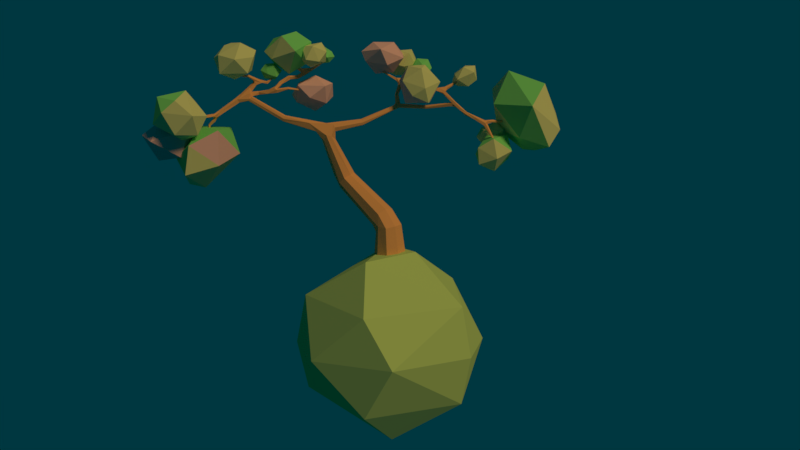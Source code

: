 # Source: Tree.blend  (saved by Blender 2.78.0; exported with 4.5.12 LTS)
import bpy
from mathutils import Matrix  # noqa: F401  (used for matrix-valued properties, if any)

bpy.ops.wm.read_factory_settings(use_empty=True)
scene = bpy.context.scene
scene.name = 'Scene'

# ---- collections
col_collection_1 = bpy.data.collections.new('Collection 1'); scene.collection.children.link(col_collection_1)

# ---- materials (node trees are filled in below, after node groups)
mat_material_006 = bpy.data.materials.new('Material.006')
mat_material_006.alpha_threshold = 0.0
mat_material_006.use_transparent_shadow = False
mat_material_006.diffuse_color = (0.511, 0.8, 0.2692, 1.0)
mat_material_006.specular_color = (0.4339, 1.0, 0.3025)
mat_material_006.roughness = 0.5
mat_material_006.specular_intensity = 0.0
mat_material_003 = bpy.data.materials.new('Material.003')
mat_material_003.alpha_threshold = 0.0
mat_material_003.use_transparent_shadow = False
mat_material_003.diffuse_color = (0.6714, 0.8, 0.3556, 1.0)
mat_material_003.roughness = 0.5
mat_material_003.specular_intensity = 0.0
mat_material_001 = bpy.data.materials.new('Material.001')
mat_material_001.alpha_threshold = 0.0
mat_material_001.use_transparent_shadow = False
mat_material_001.diffuse_color = (0.2178, 0.8, 0.2354, 1.0)
mat_material_001.roughness = 0.5
mat_material_001.specular_intensity = 0.0
mat_material_004 = bpy.data.materials.new('Material.004')
mat_material_004.alpha_threshold = 0.0
mat_material_004.use_transparent_shadow = False
mat_material_004.diffuse_color = (0.8, 0.5387, 0.5206, 1.0)
mat_material_004.roughness = 0.5
mat_material_004.specular_intensity = 0.0
mat_material = bpy.data.materials.new('Material')
mat_material.alpha_threshold = 0.0
mat_material.use_transparent_shadow = False
mat_material.diffuse_color = (0.8, 0.4389, 0.1709, 1.0)
mat_material.roughness = 0.5
mat_material.specular_intensity = 0.0
mat_material.line_color = (0.0, 0.0, 0.0, 1.0)
mat_material_008 = bpy.data.materials.new('Material.008')
mat_material_008.alpha_threshold = 0.0
mat_material_008.use_transparent_shadow = False
mat_material_008.diffuse_color = (0.8, 0.3007, 0.04898, 1.0)
mat_material_008.roughness = 0.5
mat_material_008.specular_intensity = 0.0

# ---- material node trees

# ---- world
world_world = bpy.data.worlds.new('World'); scene.world = world_world
world_world.color = (0.0, 0.03793, 0.05088)
world_world.use_sun_shadow = False
world_world.sun_shadow_jitter_overblur = 0.0
world_world.cycles.sampling_method = 'MANUAL'
world_world.light_settings.ao_factor = 0.8

# ---- cameras
cam_camera = bpy.data.cameras.new('Camera')
cam_camera.clip_end = 100.0
cam_camera.lens = 35.0
cam_camera.sensor_width = 32.0
cam_camera.sensor_height = 18.0
cam_camera.ortho_scale = 7.314
cam_camera.dof.focus_distance = 0.0
cam_camera.dof.aperture_fstop = 128.0

# ---- lights
light_lamp = bpy.data.lights.new('Lamp', 'SUN')
light_lamp.color = (1.0, 0.6135, 0.2621)
light_lamp.transmission_factor = 0.0
light_lamp.cutoff_distance = 30.0
light_lamp.angle = 0.1993
light_lamp.energy = 1.34
light_lamp.shadow_buffer_clip_start = 1.001
light_lamp.shadow_soft_size = 0.1
light_lamp.shadow_cascade_max_distance = 1000.0

# ---- meshes
me_icosphere_031 = bpy.data.meshes.new('Icosphere.031')
me_icosphere_031.from_pydata([(-0.2352, 0.724, -0.7007), (0.003618, -0.8923, 0.5238), (-0.8475, -0.2792, 0.5238), (-0.5274, 0.7197, 0.5238), (0.5215, 0.724, 0.5238), (0.8497, -0.2723, 0.5238), (0.08847, 0.2723, 0.9943), (-0.08847, -0.2723, -0.9943), (-0.003618, -0.8923, -0.5238), (0.8475, -0.2792, -0.5238), (0.4189, -1.072e-08, -0.9576), (-0.8497, -0.2723, -0.5238), (-0.705, 0.2462, -0.7314), (0.5274, 0.7197, -0.5238), (1.044, 1.276e-08, 0.05359), (0.0, -1.0, 0.0), (0.5878, -0.809, 0.0), (-0.5878, -0.809, 0.0), (-0.5878, 0.809, 0.0), (-1.044, 7.493e-09, -0.05359), (0.5878, 0.809, 0.0), (0.0, 1.0, 0.0), (0.3389, -0.2462, 0.9577), (-0.4189, 6.919e-09, 0.9576)], [], [(7, 12, 0), (7, 0, 10), (0, 12, 18), (9, 14, 16), (8, 15, 17), (0, 18, 21), (13, 20, 14), (1, 5, 22), (2, 1, 23), (3, 2, 23), (4, 3, 6), (5, 4, 22), (22, 4, 6), (6, 3, 23), (23, 22, 6), (23, 1, 22), (14, 4, 5), (14, 20, 4), (21, 3, 4), (21, 18, 3), (19, 2, 3), (17, 1, 2), (17, 15, 1), (16, 5, 1), (16, 14, 5), (20, 21, 4), (20, 13, 21), (13, 0, 21), (18, 19, 3), (18, 12, 19), (12, 11, 19), (19, 17, 2), (19, 11, 17), (11, 8, 17), (15, 16, 1), (15, 8, 16), (8, 9, 16), (9, 13, 14), (10, 0, 13), (12, 7, 11), (7, 8, 11), (9, 10, 13), (7, 10, 8), (10, 9, 8)])
me_icosphere_031.materials.append(mat_material_006)
me_icosphere_031.materials.append(mat_material_003)
me_icosphere_031.use_remesh_preserve_volume = False
me_icosphere_031.use_remesh_preserve_attributes = False
me_icosphere_031.use_mirror_vertex_groups = False
me_icosphere_031.update()
me_icosphere_029 = bpy.data.meshes.new('Icosphere.029')
me_icosphere_029.from_pydata([(-0.612, 0.1757, 0.8552), (0.5951, -0.301, -0.7623), (0.2537, 0.7781, -0.6547), (-0.5996, -0.2674, -0.7469), (-0.5363, 0.7026, -0.54), (1.093, 0.6161, -0.1271), (0.03285, -1.095, -0.3643), (0.813, -0.8544, 0.05599), (-0.814, -0.8541, 0.06466), (-1.098, 0.6228, -0.1135), (0.0, 1.317, -0.0878), (0.8355, 0.05434, 0.6028), (0.02058, -0.6477, 0.75), (0.06074, 1.054, 0.4205)], [], [(3, 8, 9), (4, 9, 10), (11, 13, 0), (12, 11, 0), (5, 13, 11), (10, 9, 13), (9, 0, 13), (9, 8, 0), (8, 12, 0), (8, 6, 12), (7, 11, 12), (5, 10, 13), (5, 2, 10), (2, 4, 10), (4, 3, 9), (3, 6, 8), (6, 7, 12), (6, 1, 7), (7, 5, 11), (7, 1, 5), (1, 2, 5), (2, 3, 4), (1, 3, 2), (3, 1, 6)])
me_icosphere_029.materials.append(mat_material_001)
me_icosphere_029.use_remesh_preserve_volume = False
me_icosphere_029.use_remesh_preserve_attributes = False
me_icosphere_029.use_mirror_vertex_groups = False
me_icosphere_029.update()
me_icosphere_033 = bpy.data.meshes.new('Icosphere.033')
me_icosphere_033.from_pydata([(0.0, 0.03794, -0.6485), (0.7236, -0.5257, -0.4472), (-0.3023, -0.8527, -0.4933), (-0.8944, 0.0, -0.4472), (-0.2802, 0.9338, -0.5103), (0.7236, 0.5257, -0.4472), (0.2807, -0.7859, 0.4993), (-0.7423, -0.3966, 0.4911), (-0.7194, 0.5288, 0.4416), (0.2345, 0.9939, 0.4207), (0.8944, 0.0, 0.4472), (0.0, -0.03719, 0.8625), (-0.1603, -0.4823, -0.7022), (0.4216, -0.28, -0.8072), (0.2864, -0.8109, -0.5675), (0.8506, 0.0, -0.5257), (0.4049, 0.2553, -0.6868), (-0.5257, 0.0, -0.8507), (-0.6882, -0.5, -0.5257), (-0.1027, 0.4708, -0.7203), (-0.6882, 0.5, -0.5257), (0.2678, 0.9057, -0.6022), (0.9726, -0.356, -0.02169), (1.114, 0.6131, -0.164), (0.0, -1.101, -0.1744), (0.7415, -0.9035, 0.08388), (-0.9726, -0.356, -0.02169), (-0.7415, -0.9035, 0.08388), (-0.65, 0.9326, -0.03767), (-1.114, 0.6131, -0.164), (0.65, 0.9326, -0.03767), (0.0, 1.317, -0.0878), (0.7069, -0.4023, 0.5485), (-0.2735, -0.7849, 0.5126), (-0.8506, 0.0, 0.5257), (-0.2592, 0.8216, 0.5234), (0.6882, 0.5, 0.5257), (0.2318, -0.5279, 0.7562), (0.6035, -0.02856, 0.6796), (-0.3656, -0.3815, 0.7163), (-0.4337, 0.3165, 0.8314), (0.1736, 0.5536, 0.5959)], [], [(0, 13, 12), (1, 13, 15), (0, 12, 17), (0, 17, 19), (0, 19, 16), (1, 15, 22), (2, 14, 24), (3, 18, 26), (4, 20, 28), (5, 21, 30), (1, 22, 25), (2, 24, 27), (3, 26, 29), (4, 28, 31), (5, 30, 23), (6, 32, 37), (7, 33, 39), (8, 34, 40), (9, 35, 41), (10, 36, 38), (38, 41, 11), (38, 36, 41), (36, 9, 41), (41, 40, 11), (41, 35, 40), (35, 8, 40), (40, 39, 11), (40, 34, 39), (34, 7, 39), (39, 37, 11), (39, 33, 37), (33, 6, 37), (37, 38, 11), (37, 32, 38), (32, 10, 38), (23, 36, 10), (23, 30, 36), (30, 9, 36), (31, 35, 9), (31, 28, 35), (28, 8, 35), (29, 34, 8), (29, 26, 34), (26, 7, 34), (27, 33, 7), (27, 24, 33), (24, 6, 33), (25, 32, 6), (25, 22, 32), (22, 10, 32), (30, 31, 9), (30, 21, 31), (21, 4, 31), (28, 29, 8), (28, 20, 29), (20, 3, 29), (26, 27, 7), (26, 18, 27), (18, 2, 27), (24, 25, 6), (24, 14, 25), (14, 1, 25), (22, 23, 10), (22, 15, 23), (15, 5, 23), (16, 21, 5), (16, 19, 21), (19, 4, 21), (19, 20, 4), (19, 17, 20), (17, 3, 20), (17, 18, 3), (17, 12, 18), (12, 2, 18), (15, 16, 5), (15, 13, 16), (13, 0, 16), (12, 14, 2), (12, 13, 14), (13, 1, 14)])
me_icosphere_033.materials.append(mat_material_001)
me_icosphere_033.use_remesh_preserve_volume = False
me_icosphere_033.use_remesh_preserve_attributes = False
me_icosphere_033.use_mirror_vertex_groups = False
me_icosphere_033.update()
me_icosphere_032 = bpy.data.meshes.new('Icosphere.032')
me_icosphere_032.from_pydata([(0.0, 0.03794, -0.6485), (0.7236, -0.5257, -0.4472), (-0.3023, -0.8527, -0.4933), (-0.8944, 0.0, -0.4472), (-0.2802, 0.9338, -0.5103), (0.7236, 0.5257, -0.4472), (0.2807, -0.7859, 0.4993), (-0.7423, -0.3966, 0.4911), (-0.7194, 0.5288, 0.4416), (0.2345, 0.9939, 0.4207), (0.8944, 0.0, 0.4472), (0.0, -0.03719, 0.8625), (-0.1603, -0.4823, -0.7022), (0.4216, -0.28, -0.8072), (0.2864, -0.8109, -0.5675), (0.8506, 0.0, -0.5257), (0.4049, 0.2553, -0.6868), (-0.5257, 0.0, -0.8507), (-0.6882, -0.5, -0.5257), (-0.1027, 0.4708, -0.7203), (-0.6882, 0.5, -0.5257), (0.2678, 0.9057, -0.6022), (0.9726, -0.356, -0.02169), (1.114, 0.6131, -0.164), (0.0, -1.101, -0.1744), (0.7415, -0.9035, 0.08388), (-0.9726, -0.356, -0.02169), (-0.7415, -0.9035, 0.08388), (-0.65, 0.9326, -0.03767), (-1.114, 0.6131, -0.164), (0.65, 0.9326, -0.03767), (0.0, 1.317, -0.0878), (0.7069, -0.4023, 0.5485), (-0.2735, -0.7849, 0.5126), (-0.8506, 0.0, 0.5257), (-0.2592, 0.8216, 0.5234), (0.6882, 0.5, 0.5257), (0.2318, -0.5279, 0.7562), (0.6035, -0.02856, 0.6796), (-0.3656, -0.3815, 0.7163), (-0.4337, 0.3165, 0.8314), (0.1736, 0.5536, 0.5959)], [], [(0, 13, 12), (1, 13, 15), (0, 12, 17), (0, 17, 19), (0, 19, 16), (1, 15, 22), (2, 14, 24), (3, 18, 26), (4, 20, 28), (5, 21, 30), (1, 22, 25), (2, 24, 27), (3, 26, 29), (4, 28, 31), (5, 30, 23), (6, 32, 37), (7, 33, 39), (8, 34, 40), (9, 35, 41), (10, 36, 38), (38, 41, 11), (38, 36, 41), (36, 9, 41), (41, 40, 11), (41, 35, 40), (35, 8, 40), (40, 39, 11), (40, 34, 39), (34, 7, 39), (39, 37, 11), (39, 33, 37), (33, 6, 37), (37, 38, 11), (37, 32, 38), (32, 10, 38), (23, 36, 10), (23, 30, 36), (30, 9, 36), (31, 35, 9), (31, 28, 35), (28, 8, 35), (29, 34, 8), (29, 26, 34), (26, 7, 34), (27, 33, 7), (27, 24, 33), (24, 6, 33), (25, 32, 6), (25, 22, 32), (22, 10, 32), (30, 31, 9), (30, 21, 31), (21, 4, 31), (28, 29, 8), (28, 20, 29), (20, 3, 29), (26, 27, 7), (26, 18, 27), (18, 2, 27), (24, 25, 6), (24, 14, 25), (14, 1, 25), (22, 23, 10), (22, 15, 23), (15, 5, 23), (16, 21, 5), (16, 19, 21), (19, 4, 21), (19, 20, 4), (19, 17, 20), (17, 3, 20), (17, 18, 3), (17, 12, 18), (12, 2, 18), (15, 16, 5), (15, 13, 16), (13, 0, 16), (12, 14, 2), (12, 13, 14), (13, 1, 14)])
me_icosphere_032.materials.append(mat_material_004)
me_icosphere_032.use_remesh_preserve_volume = False
me_icosphere_032.use_remesh_preserve_attributes = False
me_icosphere_032.use_mirror_vertex_groups = False
me_icosphere_032.update()
me_icosphere_030 = bpy.data.meshes.new('Icosphere.030')
me_icosphere_030.from_pydata([(0.0, 0.03794, -0.6485), (0.7236, -0.5257, -0.4472), (-0.3023, -0.8527, -0.4933), (-0.8944, 0.0, -0.4472), (-0.2802, 0.9338, -0.5103), (0.7236, 0.5257, -0.4472), (0.2807, -0.7859, 0.4993), (-0.7423, -0.3966, 0.4911), (-0.7194, 0.5288, 0.4416), (0.2345, 0.9939, 0.4207), (0.8944, 0.0, 0.4472), (0.0, -0.03719, 0.8625), (-0.1603, -0.4823, -0.7022), (0.4216, -0.28, -0.8072), (0.2864, -0.8109, -0.5675), (0.8506, 0.0, -0.5257), (0.4049, 0.2553, -0.6868), (-0.5257, 0.0, -0.8507), (-0.6882, -0.5, -0.5257), (-0.1027, 0.4708, -0.7203), (-0.6882, 0.5, -0.5257), (0.2678, 0.9057, -0.6022), (0.9726, -0.356, -0.02169), (1.114, 0.6131, -0.164), (0.0, -1.101, -0.1744), (0.7415, -0.9035, 0.08388), (-0.9726, -0.356, -0.02169), (-0.7415, -0.9035, 0.08388), (-0.65, 0.9326, -0.03767), (-1.114, 0.6131, -0.164), (0.65, 0.9326, -0.03767), (0.0, 1.317, -0.0878), (0.7069, -0.4023, 0.5485), (-0.2735, -0.7849, 0.5126), (-0.8506, 0.0, 0.5257), (-0.2592, 0.8216, 0.5234), (0.6882, 0.5, 0.5257), (0.2318, -0.5279, 0.7562), (0.6035, -0.02856, 0.6796), (-0.3656, -0.3815, 0.7163), (-0.4337, 0.3165, 0.8314), (0.1736, 0.5536, 0.5959)], [], [(0, 13, 12), (1, 13, 15), (0, 12, 17), (0, 17, 19), (0, 19, 16), (1, 15, 22), (2, 14, 24), (3, 18, 26), (4, 20, 28), (5, 21, 30), (1, 22, 25), (2, 24, 27), (3, 26, 29), (4, 28, 31), (5, 30, 23), (6, 32, 37), (7, 33, 39), (8, 34, 40), (9, 35, 41), (10, 36, 38), (38, 41, 11), (38, 36, 41), (36, 9, 41), (41, 40, 11), (41, 35, 40), (35, 8, 40), (40, 39, 11), (40, 34, 39), (34, 7, 39), (39, 37, 11), (39, 33, 37), (33, 6, 37), (37, 38, 11), (37, 32, 38), (32, 10, 38), (23, 36, 10), (23, 30, 36), (30, 9, 36), (31, 35, 9), (31, 28, 35), (28, 8, 35), (29, 34, 8), (29, 26, 34), (26, 7, 34), (27, 33, 7), (27, 24, 33), (24, 6, 33), (25, 32, 6), (25, 22, 32), (22, 10, 32), (30, 31, 9), (30, 21, 31), (21, 4, 31), (28, 29, 8), (28, 20, 29), (20, 3, 29), (26, 27, 7), (26, 18, 27), (18, 2, 27), (24, 25, 6), (24, 14, 25), (14, 1, 25), (22, 23, 10), (22, 15, 23), (15, 5, 23), (16, 21, 5), (16, 19, 21), (19, 4, 21), (19, 20, 4), (19, 17, 20), (17, 3, 20), (17, 18, 3), (17, 12, 18), (12, 2, 18), (15, 16, 5), (15, 13, 16), (13, 0, 16), (12, 14, 2), (12, 13, 14), (13, 1, 14)])
me_icosphere_030.materials.append(mat_material_003)
me_icosphere_030.use_remesh_preserve_volume = False
me_icosphere_030.use_remesh_preserve_attributes = False
me_icosphere_030.use_mirror_vertex_groups = False
me_icosphere_030.update()
me_icosphere_028 = bpy.data.meshes.new('Icosphere.028')
me_icosphere_028.from_pydata([(0.0, 0.03794, -0.6485), (0.7236, -0.5257, -0.4472), (-0.3023, -0.8527, -0.4933), (-0.8944, 0.0, -0.4472), (-0.2802, 0.9338, -0.5103), (0.7236, 0.5257, -0.4472), (0.2807, -0.7859, 0.4993), (-0.7423, -0.3966, 0.4911), (-0.7194, 0.5288, 0.4416), (0.2345, 0.9939, 0.4207), (0.8944, 0.0, 0.4472), (0.0, -0.03719, 0.8625), (-0.1603, -0.4823, -0.7022), (0.4216, -0.28, -0.8072), (0.2864, -0.8109, -0.5675), (0.8506, 0.0, -0.5257), (0.4049, 0.2553, -0.6868), (-0.5257, 0.0, -0.8507), (-0.6882, -0.5, -0.5257), (-0.1027, 0.4708, -0.7203), (-0.6882, 0.5, -0.5257), (0.2678, 0.9057, -0.6022), (0.9726, -0.356, -0.02169), (1.114, 0.6131, -0.164), (0.0, -1.101, -0.1744), (0.7415, -0.9035, 0.08388), (-0.9726, -0.356, -0.02169), (-0.7415, -0.9035, 0.08388), (-0.65, 0.9326, -0.03767), (-1.114, 0.6131, -0.164), (0.65, 0.9326, -0.03767), (0.0, 1.317, -0.0878), (0.7069, -0.4023, 0.5485), (-0.2735, -0.7849, 0.5126), (-0.8506, 0.0, 0.5257), (-0.2592, 0.8216, 0.5234), (0.6882, 0.5, 0.5257), (0.2318, -0.5279, 0.7562), (0.6035, -0.02856, 0.6796), (-0.3656, -0.3815, 0.7163), (-0.4337, 0.3165, 0.8314), (0.1736, 0.5536, 0.5959)], [], [(0, 13, 12), (1, 13, 15), (0, 12, 17), (0, 17, 19), (0, 19, 16), (1, 15, 22), (2, 14, 24), (3, 18, 26), (4, 20, 28), (5, 21, 30), (1, 22, 25), (2, 24, 27), (3, 26, 29), (4, 28, 31), (5, 30, 23), (6, 32, 37), (7, 33, 39), (8, 34, 40), (9, 35, 41), (10, 36, 38), (38, 41, 11), (38, 36, 41), (36, 9, 41), (41, 40, 11), (41, 35, 40), (35, 8, 40), (40, 39, 11), (40, 34, 39), (34, 7, 39), (39, 37, 11), (39, 33, 37), (33, 6, 37), (37, 38, 11), (37, 32, 38), (32, 10, 38), (23, 36, 10), (23, 30, 36), (30, 9, 36), (31, 35, 9), (31, 28, 35), (28, 8, 35), (29, 34, 8), (29, 26, 34), (26, 7, 34), (27, 33, 7), (27, 24, 33), (24, 6, 33), (25, 32, 6), (25, 22, 32), (22, 10, 32), (30, 31, 9), (30, 21, 31), (21, 4, 31), (28, 29, 8), (28, 20, 29), (20, 3, 29), (26, 27, 7), (26, 18, 27), (18, 2, 27), (24, 25, 6), (24, 14, 25), (14, 1, 25), (22, 23, 10), (22, 15, 23), (15, 5, 23), (16, 21, 5), (16, 19, 21), (19, 4, 21), (19, 20, 4), (19, 17, 20), (17, 3, 20), (17, 18, 3), (17, 12, 18), (12, 2, 18), (15, 16, 5), (15, 13, 16), (13, 0, 16), (12, 14, 2), (12, 13, 14), (13, 1, 14)])
me_icosphere_028.materials.append(mat_material_004)
me_icosphere_028.use_remesh_preserve_volume = False
me_icosphere_028.use_remesh_preserve_attributes = False
me_icosphere_028.use_mirror_vertex_groups = False
me_icosphere_028.update()
me_icosphere_027 = bpy.data.meshes.new('Icosphere.027')
me_icosphere_027.from_pydata([(0.0, 0.03794, -0.6485), (0.7236, -0.5257, -0.4472), (-0.3023, -0.8527, -0.4933), (-0.8944, 0.0, -0.4472), (-0.2802, 0.9338, -0.5103), (0.7236, 0.5257, -0.4472), (0.2807, -0.7859, 0.4993), (-0.7423, -0.3966, 0.4911), (-0.7194, 0.5288, 0.4416), (0.2345, 0.9939, 0.4207), (0.8944, 0.0, 0.4472), (0.0, -0.03719, 0.8625), (-0.1603, -0.4823, -0.7022), (0.4216, -0.28, -0.8072), (0.2864, -0.8109, -0.5675), (0.8506, 0.0, -0.5257), (0.4049, 0.2553, -0.6868), (-0.5257, 0.0, -0.8507), (-0.6882, -0.5, -0.5257), (-0.1027, 0.4708, -0.7203), (-0.6882, 0.5, -0.5257), (0.2678, 0.9057, -0.6022), (0.9726, -0.356, -0.02169), (1.114, 0.6131, -0.164), (0.0, -1.101, -0.1744), (0.7415, -0.9035, 0.08388), (-0.9726, -0.356, -0.02169), (-0.7415, -0.9035, 0.08388), (-0.65, 0.9326, -0.03767), (-1.114, 0.6131, -0.164), (0.65, 0.9326, -0.03767), (0.0, 1.317, -0.0878), (0.7069, -0.4023, 0.5485), (-0.2735, -0.7849, 0.5126), (-0.8506, 0.0, 0.5257), (-0.2592, 0.8216, 0.5234), (0.6882, 0.5, 0.5257), (0.2318, -0.5279, 0.7562), (0.6035, -0.02856, 0.6796), (-0.3656, -0.3815, 0.7163), (-0.4337, 0.3165, 0.8314), (0.1736, 0.5536, 0.5959)], [], [(0, 13, 12), (1, 13, 15), (0, 12, 17), (0, 17, 19), (0, 19, 16), (1, 15, 22), (2, 14, 24), (3, 18, 26), (4, 20, 28), (5, 21, 30), (1, 22, 25), (2, 24, 27), (3, 26, 29), (4, 28, 31), (5, 30, 23), (6, 32, 37), (7, 33, 39), (8, 34, 40), (9, 35, 41), (10, 36, 38), (38, 41, 11), (38, 36, 41), (36, 9, 41), (41, 40, 11), (41, 35, 40), (35, 8, 40), (40, 39, 11), (40, 34, 39), (34, 7, 39), (39, 37, 11), (39, 33, 37), (33, 6, 37), (37, 38, 11), (37, 32, 38), (32, 10, 38), (23, 36, 10), (23, 30, 36), (30, 9, 36), (31, 35, 9), (31, 28, 35), (28, 8, 35), (29, 34, 8), (29, 26, 34), (26, 7, 34), (27, 33, 7), (27, 24, 33), (24, 6, 33), (25, 32, 6), (25, 22, 32), (22, 10, 32), (30, 31, 9), (30, 21, 31), (21, 4, 31), (28, 29, 8), (28, 20, 29), (20, 3, 29), (26, 27, 7), (26, 18, 27), (18, 2, 27), (24, 25, 6), (24, 14, 25), (14, 1, 25), (22, 23, 10), (22, 15, 23), (15, 5, 23), (16, 21, 5), (16, 19, 21), (19, 4, 21), (19, 20, 4), (19, 17, 20), (17, 3, 20), (17, 18, 3), (17, 12, 18), (12, 2, 18), (15, 16, 5), (15, 13, 16), (13, 0, 16), (12, 14, 2), (12, 13, 14), (13, 1, 14)])
me_icosphere_027.polygons.foreach_set('material_index', [0, 0, 0, 0, 0, 0, 0, 0, 0, 0, 1, 0, 0, 0, 0, 1, 2, 0, 1, 1, 1, 1, 1, 1, 1, 0, 1, 2, 2, 1, 1, 1, 1, 1, 1, 1, 1, 1, 0, 0, 0, 0, 0, 0, 2, 2, 1, 1, 1, 1, 0, 0, 0, 0, 0, 0, 0, 0, 0, 1, 0, 0, 1, 0, 0, 0, 0, 0, 0, 0, 0, 0, 0, 0, 0, 0, 0, 0, 0, 0])
me_icosphere_027.materials.append(mat_material_001)
me_icosphere_027.materials.append(mat_material_003)
me_icosphere_027.materials.append(mat_material_004)
me_icosphere_027.use_remesh_preserve_volume = False
me_icosphere_027.use_remesh_preserve_attributes = False
me_icosphere_027.use_mirror_vertex_groups = False
me_icosphere_027.update()
me_icosphere_026 = bpy.data.meshes.new('Icosphere.026')
me_icosphere_026.from_pydata([(0.0, 0.03794, -0.6485), (0.7236, -0.5257, -0.4472), (-0.3023, -0.8527, -0.4933), (-0.8944, 0.0, -0.4472), (-0.2802, 0.9338, -0.5103), (0.7236, 0.5257, -0.4472), (0.2807, -0.7859, 0.4993), (-0.7423, -0.3966, 0.4911), (-0.7194, 0.5288, 0.4416), (0.2345, 0.9939, 0.4207), (0.8944, 0.0, 0.4472), (0.0, -0.03719, 0.8625), (-0.1603, -0.4823, -0.7022), (0.4216, -0.28, -0.8072), (0.2864, -0.8109, -0.5675), (0.8506, 0.0, -0.5257), (0.4049, 0.2553, -0.6868), (-0.5257, 0.0, -0.8507), (-0.6882, -0.5, -0.5257), (-0.1027, 0.4708, -0.7203), (-0.6882, 0.5, -0.5257), (0.2678, 0.9057, -0.6022), (0.9726, -0.356, -0.02169), (1.114, 0.6131, -0.164), (0.0, -1.101, -0.1744), (0.7415, -0.9035, 0.08388), (-0.9726, -0.356, -0.02169), (-0.7415, -0.9035, 0.08388), (-0.65, 0.9326, -0.03767), (-1.114, 0.6131, -0.164), (0.65, 0.9326, -0.03767), (0.0, 1.317, -0.0878), (0.7069, -0.4023, 0.5485), (-0.2735, -0.7849, 0.5126), (-0.8506, 0.0, 0.5257), (-0.2592, 0.8216, 0.5234), (0.6882, 0.5, 0.5257), (0.2318, -0.5279, 0.7562), (0.6035, -0.02856, 0.6796), (-0.3656, -0.3815, 0.7163), (-0.4337, 0.3165, 0.8314), (0.1736, 0.5536, 0.5959)], [], [(0, 13, 12), (1, 13, 15), (0, 12, 17), (0, 17, 19), (0, 19, 16), (1, 15, 22), (2, 14, 24), (3, 18, 26), (4, 20, 28), (5, 21, 30), (1, 22, 25), (2, 24, 27), (3, 26, 29), (4, 28, 31), (5, 30, 23), (6, 32, 37), (7, 33, 39), (8, 34, 40), (9, 35, 41), (10, 36, 38), (38, 41, 11), (38, 36, 41), (36, 9, 41), (41, 40, 11), (41, 35, 40), (35, 8, 40), (40, 39, 11), (40, 34, 39), (34, 7, 39), (39, 37, 11), (39, 33, 37), (33, 6, 37), (37, 38, 11), (37, 32, 38), (32, 10, 38), (23, 36, 10), (23, 30, 36), (30, 9, 36), (31, 35, 9), (31, 28, 35), (28, 8, 35), (29, 34, 8), (29, 26, 34), (26, 7, 34), (27, 33, 7), (27, 24, 33), (24, 6, 33), (25, 32, 6), (25, 22, 32), (22, 10, 32), (30, 31, 9), (30, 21, 31), (21, 4, 31), (28, 29, 8), (28, 20, 29), (20, 3, 29), (26, 27, 7), (26, 18, 27), (18, 2, 27), (24, 25, 6), (24, 14, 25), (14, 1, 25), (22, 23, 10), (22, 15, 23), (15, 5, 23), (16, 21, 5), (16, 19, 21), (19, 4, 21), (19, 20, 4), (19, 17, 20), (17, 3, 20), (17, 18, 3), (17, 12, 18), (12, 2, 18), (15, 16, 5), (15, 13, 16), (13, 0, 16), (12, 14, 2), (12, 13, 14), (13, 1, 14)])
me_icosphere_026.polygons.foreach_set('material_index', [0, 0, 0, 0, 0, 0, 0, 0, 1, 0, 0, 0, 0, 1, 0, 0, 0, 1, 1, 1, 1, 1, 1, 1, 1, 1, 0, 1, 0, 0, 0, 0, 0, 0, 1, 0, 0, 1, 1, 1, 1, 0, 0, 0, 0, 0, 0, 0, 1, 1, 1, 1, 1, 1, 1, 0, 0, 0, 0, 0, 0, 0, 0, 0, 0, 0, 0, 0, 0, 0, 0, 0, 0, 0, 0, 0, 0, 0, 0, 0])
me_icosphere_026.materials.append(mat_material_003)
me_icosphere_026.materials.append(mat_material_001)
me_icosphere_026.use_remesh_preserve_volume = False
me_icosphere_026.use_remesh_preserve_attributes = False
me_icosphere_026.use_mirror_vertex_groups = False
me_icosphere_026.update()
me_icosphere_025 = bpy.data.meshes.new('Icosphere.025')
me_icosphere_025.from_pydata([(0.0, 0.03794, -0.6485), (0.7236, -0.5257, -0.4472), (-0.3023, -0.8527, -0.4933), (-0.8944, 0.0, -0.4472), (-0.2802, 0.9338, -0.5103), (0.7236, 0.5257, -0.4472), (0.2807, -0.7859, 0.4993), (-0.7423, -0.3966, 0.4911), (-0.7194, 0.5288, 0.4416), (0.2345, 0.9939, 0.4207), (0.8944, 0.0, 0.4472), (0.0, -0.03719, 0.8625), (-0.1603, -0.4823, -0.7022), (0.4216, -0.28, -0.8072), (0.2864, -0.8109, -0.5675), (0.8506, 0.0, -0.5257), (0.4049, 0.2553, -0.6868), (-0.5257, 0.0, -0.8507), (-0.6882, -0.5, -0.5257), (-0.1027, 0.4708, -0.7203), (-0.6882, 0.5, -0.5257), (0.2678, 0.9057, -0.6022), (0.9726, -0.356, -0.02169), (1.114, 0.6131, -0.164), (0.0, -1.101, -0.1744), (0.7415, -0.9035, 0.08388), (-0.9726, -0.356, -0.02169), (-0.7415, -0.9035, 0.08388), (-0.65, 0.9326, -0.03767), (-1.114, 0.6131, -0.164), (0.65, 0.9326, -0.03767), (0.0, 1.317, -0.0878), (0.7069, -0.4023, 0.5485), (-0.2735, -0.7849, 0.5126), (-0.8506, 0.0, 0.5257), (-0.2592, 0.8216, 0.5234), (0.6882, 0.5, 0.5257), (0.2318, -0.5279, 0.7562), (0.6035, -0.02856, 0.6796), (-0.3656, -0.3815, 0.7163), (-0.4337, 0.3165, 0.8314), (0.1736, 0.5536, 0.5959)], [], [(0, 13, 12), (1, 13, 15), (0, 12, 17), (0, 17, 19), (0, 19, 16), (1, 15, 22), (2, 14, 24), (3, 18, 26), (4, 20, 28), (5, 21, 30), (1, 22, 25), (2, 24, 27), (3, 26, 29), (4, 28, 31), (5, 30, 23), (6, 32, 37), (7, 33, 39), (8, 34, 40), (9, 35, 41), (10, 36, 38), (38, 41, 11), (38, 36, 41), (36, 9, 41), (41, 40, 11), (41, 35, 40), (35, 8, 40), (40, 39, 11), (40, 34, 39), (34, 7, 39), (39, 37, 11), (39, 33, 37), (33, 6, 37), (37, 38, 11), (37, 32, 38), (32, 10, 38), (23, 36, 10), (23, 30, 36), (30, 9, 36), (31, 35, 9), (31, 28, 35), (28, 8, 35), (29, 34, 8), (29, 26, 34), (26, 7, 34), (27, 33, 7), (27, 24, 33), (24, 6, 33), (25, 32, 6), (25, 22, 32), (22, 10, 32), (30, 31, 9), (30, 21, 31), (21, 4, 31), (28, 29, 8), (28, 20, 29), (20, 3, 29), (26, 27, 7), (26, 18, 27), (18, 2, 27), (24, 25, 6), (24, 14, 25), (14, 1, 25), (22, 23, 10), (22, 15, 23), (15, 5, 23), (16, 21, 5), (16, 19, 21), (19, 4, 21), (19, 20, 4), (19, 17, 20), (17, 3, 20), (17, 18, 3), (17, 12, 18), (12, 2, 18), (15, 16, 5), (15, 13, 16), (13, 0, 16), (12, 14, 2), (12, 13, 14), (13, 1, 14)])
me_icosphere_025.polygons.foreach_set('material_index', [1, 0, 1, 1, 1, 0, 0, 0, 1, 1, 0, 0, 1, 1, 1, 0, 0, 0, 0, 0, 0, 0, 0, 0, 0, 0, 0, 0, 0, 0, 0, 0, 0, 0, 0, 0, 0, 0, 0, 1, 0, 0, 0, 0, 0, 0, 0, 0, 0, 0, 0, 1, 1, 0, 1, 1, 0, 0, 0, 0, 0, 0, 0, 0, 0, 1, 1, 1, 1, 1, 1, 1, 1, 0, 0, 0, 1, 0, 0, 0])
me_icosphere_025.materials.append(mat_material_003)
me_icosphere_025.materials.append(mat_material_001)
me_icosphere_025.use_remesh_preserve_volume = False
me_icosphere_025.use_remesh_preserve_attributes = False
me_icosphere_025.use_mirror_vertex_groups = False
me_icosphere_025.update()
me_icosphere_024 = bpy.data.meshes.new('Icosphere.024')
me_icosphere_024.from_pydata([(0.0, 0.03794, -0.6485), (0.7236, -0.5257, -0.4472), (-0.3023, -0.8527, -0.4933), (-0.8944, 0.0, -0.4472), (-0.2802, 0.9338, -0.5103), (0.7236, 0.5257, -0.4472), (0.2807, -0.7859, 0.4993), (-0.7423, -0.3966, 0.4911), (-0.7194, 0.5288, 0.4416), (0.2345, 0.9939, 0.4207), (0.8944, 0.0, 0.4472), (0.0, -0.03719, 0.8625), (-0.1603, -0.4823, -0.7022), (0.4216, -0.28, -0.8072), (0.2864, -0.8109, -0.5675), (0.8506, 0.0, -0.5257), (0.4049, 0.2553, -0.6868), (-0.5257, 0.0, -0.8507), (-0.6882, -0.5, -0.5257), (-0.1027, 0.4708, -0.7203), (-0.6882, 0.5, -0.5257), (0.2678, 0.9057, -0.6022), (0.9726, -0.356, -0.02169), (1.114, 0.6131, -0.164), (0.0, -1.101, -0.1744), (0.7415, -0.9035, 0.08388), (-0.9726, -0.356, -0.02169), (-0.7415, -0.9035, 0.08388), (-0.65, 0.9326, -0.03767), (-1.114, 0.6131, -0.164), (0.65, 0.9326, -0.03767), (0.0, 1.317, -0.0878), (0.7069, -0.4023, 0.5485), (-0.2735, -0.7849, 0.5126), (-0.8506, 0.0, 0.5257), (-0.2592, 0.8216, 0.5234), (0.6882, 0.5, 0.5257), (0.2318, -0.5279, 0.7562), (0.6035, -0.02856, 0.6796), (-0.3656, -0.3815, 0.7163), (-0.4337, 0.3165, 0.8314), (0.1736, 0.5536, 0.5959)], [], [(0, 13, 12), (1, 13, 15), (0, 12, 17), (0, 17, 19), (0, 19, 16), (1, 15, 22), (2, 14, 24), (3, 18, 26), (4, 20, 28), (5, 21, 30), (1, 22, 25), (2, 24, 27), (3, 26, 29), (4, 28, 31), (5, 30, 23), (6, 32, 37), (7, 33, 39), (8, 34, 40), (9, 35, 41), (10, 36, 38), (38, 41, 11), (38, 36, 41), (36, 9, 41), (41, 40, 11), (41, 35, 40), (35, 8, 40), (40, 39, 11), (40, 34, 39), (34, 7, 39), (39, 37, 11), (39, 33, 37), (33, 6, 37), (37, 38, 11), (37, 32, 38), (32, 10, 38), (23, 36, 10), (23, 30, 36), (30, 9, 36), (31, 35, 9), (31, 28, 35), (28, 8, 35), (29, 34, 8), (29, 26, 34), (26, 7, 34), (27, 33, 7), (27, 24, 33), (24, 6, 33), (25, 32, 6), (25, 22, 32), (22, 10, 32), (30, 31, 9), (30, 21, 31), (21, 4, 31), (28, 29, 8), (28, 20, 29), (20, 3, 29), (26, 27, 7), (26, 18, 27), (18, 2, 27), (24, 25, 6), (24, 14, 25), (14, 1, 25), (22, 23, 10), (22, 15, 23), (15, 5, 23), (16, 21, 5), (16, 19, 21), (19, 4, 21), (19, 20, 4), (19, 17, 20), (17, 3, 20), (17, 18, 3), (17, 12, 18), (12, 2, 18), (15, 16, 5), (15, 13, 16), (13, 0, 16), (12, 14, 2), (12, 13, 14), (13, 1, 14)])
me_icosphere_024.polygons.foreach_set('material_index', [1, 1, 1, 0, 0, 1, 0, 0, 0, 0, 0, 0, 0, 0, 0, 0, 0, 0, 1, 1, 1, 1, 1, 1, 1, 0, 0, 0, 0, 0, 0, 0, 0, 0, 0, 1, 1, 1, 1, 1, 0, 0, 0, 0, 0, 0, 0, 0, 0, 0, 1, 0, 0, 0, 0, 0, 0, 0, 0, 0, 1, 1, 0, 0, 0, 0, 0, 0, 0, 0, 0, 0, 0, 1, 1, 1, 1, 1, 1, 1])
me_icosphere_024.materials.append(mat_material_001)
me_icosphere_024.materials.append(mat_material_003)
me_icosphere_024.use_remesh_preserve_volume = False
me_icosphere_024.use_remesh_preserve_attributes = False
me_icosphere_024.use_mirror_vertex_groups = False
me_icosphere_024.update()
me_icosphere_023 = bpy.data.meshes.new('Icosphere.023')
me_icosphere_023.from_pydata([(0.0, 0.03794, -0.6485), (0.7236, -0.5257, -0.4472), (-0.3023, -0.8527, -0.4933), (-0.8944, 0.0, -0.4472), (-0.2802, 0.9338, -0.5103), (0.7236, 0.5257, -0.4472), (0.2807, -0.7859, 0.4993), (-0.7423, -0.3966, 0.4911), (-0.7194, 0.5288, 0.4416), (0.2345, 0.9939, 0.4207), (0.8944, 0.0, 0.4472), (0.0, -0.03719, 0.8625), (-0.1603, -0.4823, -0.7022), (0.4216, -0.28, -0.8072), (0.2864, -0.8109, -0.5675), (0.8506, 0.0, -0.5257), (0.4049, 0.2553, -0.6868), (-0.5257, 0.0, -0.8507), (-0.6882, -0.5, -0.5257), (-0.1027, 0.4708, -0.7203), (-0.6882, 0.5, -0.5257), (0.2678, 0.9057, -0.6022), (0.9726, -0.356, -0.02169), (1.114, 0.6131, -0.164), (0.0, -1.101, -0.1744), (0.7415, -0.9035, 0.08388), (-0.9726, -0.356, -0.02169), (-0.7415, -0.9035, 0.08388), (-0.65, 0.9326, -0.03767), (-1.114, 0.6131, -0.164), (0.65, 0.9326, -0.03767), (0.0, 1.317, -0.0878), (0.7069, -0.4023, 0.5485), (-0.2735, -0.7849, 0.5126), (-0.8506, 0.0, 0.5257), (-0.2592, 0.8216, 0.5234), (0.6882, 0.5, 0.5257), (0.2318, -0.5279, 0.7562), (0.6035, -0.02856, 0.6796), (-0.3656, -0.3815, 0.7163), (-0.4337, 0.3165, 0.8314), (0.1736, 0.5536, 0.5959)], [], [(0, 13, 12), (1, 13, 15), (0, 12, 17), (0, 17, 19), (0, 19, 16), (1, 15, 22), (2, 14, 24), (3, 18, 26), (4, 20, 28), (5, 21, 30), (1, 22, 25), (2, 24, 27), (3, 26, 29), (4, 28, 31), (5, 30, 23), (6, 32, 37), (7, 33, 39), (8, 34, 40), (9, 35, 41), (10, 36, 38), (38, 41, 11), (38, 36, 41), (36, 9, 41), (41, 40, 11), (41, 35, 40), (35, 8, 40), (40, 39, 11), (40, 34, 39), (34, 7, 39), (39, 37, 11), (39, 33, 37), (33, 6, 37), (37, 38, 11), (37, 32, 38), (32, 10, 38), (23, 36, 10), (23, 30, 36), (30, 9, 36), (31, 35, 9), (31, 28, 35), (28, 8, 35), (29, 34, 8), (29, 26, 34), (26, 7, 34), (27, 33, 7), (27, 24, 33), (24, 6, 33), (25, 32, 6), (25, 22, 32), (22, 10, 32), (30, 31, 9), (30, 21, 31), (21, 4, 31), (28, 29, 8), (28, 20, 29), (20, 3, 29), (26, 27, 7), (26, 18, 27), (18, 2, 27), (24, 25, 6), (24, 14, 25), (14, 1, 25), (22, 23, 10), (22, 15, 23), (15, 5, 23), (16, 21, 5), (16, 19, 21), (19, 4, 21), (19, 20, 4), (19, 17, 20), (17, 3, 20), (17, 18, 3), (17, 12, 18), (12, 2, 18), (15, 16, 5), (15, 13, 16), (13, 0, 16), (12, 14, 2), (12, 13, 14), (13, 1, 14)])
me_icosphere_023.polygons.foreach_set('material_index', [0, 0, 0, 0, 0, 0, 1, 0, 0, 0, 0, 1, 0, 0, 0, 1, 1, 0, 0, 0, 0, 1, 0, 0, 0, 0, 1, 1, 1, 1, 1, 1, 1, 1, 0, 0, 0, 0, 0, 0, 0, 0, 0, 0, 1, 1, 1, 1, 1, 0, 0, 0, 0, 0, 0, 0, 0, 0, 0, 1, 1, 0, 0, 0, 0, 0, 0, 0, 0, 0, 0, 0, 0, 0, 0, 0, 1, 0, 1, 0])
me_icosphere_023.materials.append(mat_material_001)
me_icosphere_023.materials.append(mat_material_003)
me_icosphere_023.use_remesh_preserve_volume = False
me_icosphere_023.use_remesh_preserve_attributes = False
me_icosphere_023.use_mirror_vertex_groups = False
me_icosphere_023.update()
me_icosphere_018 = bpy.data.meshes.new('Icosphere.018')
me_icosphere_018.from_pydata([(0.0, 0.03794, -0.6485), (0.7236, -0.5257, -0.4472), (-0.3023, -0.8527, -0.4933), (-0.8944, 0.0, -0.4472), (-0.2802, 0.9338, -0.5103), (0.7236, 0.5257, -0.4472), (0.2807, -0.7859, 0.4993), (-0.7423, -0.3966, 0.4911), (-0.7194, 0.5288, 0.4416), (0.2345, 0.9939, 0.4207), (0.8944, 0.0, 0.4472), (0.0, -0.03719, 0.8625), (-0.1603, -0.4823, -0.7022), (0.4216, -0.28, -0.8072), (0.2864, -0.8109, -0.5675), (0.8506, 0.0, -0.5257), (0.4049, 0.2553, -0.6868), (-0.5257, 0.0, -0.8507), (-0.6882, -0.5, -0.5257), (-0.1027, 0.4708, -0.7203), (-0.6882, 0.5, -0.5257), (0.2678, 0.9057, -0.6022), (0.9726, -0.356, -0.02169), (1.114, 0.6131, -0.164), (0.0, -1.101, -0.1744), (0.7415, -0.9035, 0.08388), (-0.9726, -0.356, -0.02169), (-0.7415, -0.9035, 0.08388), (-0.65, 0.9326, -0.03767), (-1.114, 0.6131, -0.164), (0.65, 0.9326, -0.03767), (0.0, 1.317, -0.0878), (0.7069, -0.4023, 0.5485), (-0.2735, -0.7849, 0.5126), (-0.8506, 0.0, 0.5257), (-0.2592, 0.8216, 0.5234), (0.6882, 0.5, 0.5257), (0.2318, -0.5279, 0.7562), (0.6035, -0.02856, 0.6796), (-0.3656, -0.3815, 0.7163), (-0.4337, 0.3165, 0.8314), (0.1736, 0.5536, 0.5959)], [], [(0, 13, 12), (1, 13, 15), (0, 12, 17), (0, 17, 19), (0, 19, 16), (1, 15, 22), (2, 14, 24), (3, 18, 26), (4, 20, 28), (5, 21, 30), (1, 22, 25), (2, 24, 27), (3, 26, 29), (4, 28, 31), (5, 30, 23), (6, 32, 37), (7, 33, 39), (8, 34, 40), (9, 35, 41), (10, 36, 38), (38, 41, 11), (38, 36, 41), (36, 9, 41), (41, 40, 11), (41, 35, 40), (35, 8, 40), (40, 39, 11), (40, 34, 39), (34, 7, 39), (39, 37, 11), (39, 33, 37), (33, 6, 37), (37, 38, 11), (37, 32, 38), (32, 10, 38), (23, 36, 10), (23, 30, 36), (30, 9, 36), (31, 35, 9), (31, 28, 35), (28, 8, 35), (29, 34, 8), (29, 26, 34), (26, 7, 34), (27, 33, 7), (27, 24, 33), (24, 6, 33), (25, 32, 6), (25, 22, 32), (22, 10, 32), (30, 31, 9), (30, 21, 31), (21, 4, 31), (28, 29, 8), (28, 20, 29), (20, 3, 29), (26, 27, 7), (26, 18, 27), (18, 2, 27), (24, 25, 6), (24, 14, 25), (14, 1, 25), (22, 23, 10), (22, 15, 23), (15, 5, 23), (16, 21, 5), (16, 19, 21), (19, 4, 21), (19, 20, 4), (19, 17, 20), (17, 3, 20), (17, 18, 3), (17, 12, 18), (12, 2, 18), (15, 16, 5), (15, 13, 16), (13, 0, 16), (12, 14, 2), (12, 13, 14), (13, 1, 14)])
me_icosphere_018.polygons.foreach_set('material_index', [1, 1, 0, 1, 1, 1, 0, 0, 0, 1, 1, 0, 0, 0, 1, 1, 0, 0, 0, 0, 1, 0, 0, 1, 0, 0, 1, 1, 0, 1, 1, 1, 1, 1, 0, 0, 0, 0, 0, 0, 0, 0, 0, 0, 0, 0, 0, 0, 0, 0, 0, 1, 1, 0, 0, 0, 0, 0, 0, 0, 0, 1, 0, 1, 1, 1, 1, 1, 1, 1, 0, 0, 0, 0, 1, 1, 1, 0, 1, 1])
me_icosphere_018.materials.append(mat_material_004)
me_icosphere_018.materials.append(mat_material_003)
me_icosphere_018.use_remesh_preserve_volume = False
me_icosphere_018.use_remesh_preserve_attributes = False
me_icosphere_018.use_mirror_vertex_groups = False
me_icosphere_018.update()
me_icosphere_017 = bpy.data.meshes.new('Icosphere.017')
me_icosphere_017.from_pydata([(0.0, 0.03794, -0.6485), (0.7236, -0.5257, -0.4472), (-0.3023, -0.8527, -0.4933), (-0.8944, 0.0, -0.4472), (-0.2802, 0.9338, -0.5103), (0.7236, 0.5257, -0.4472), (0.2807, -0.7859, 0.4993), (-0.7423, -0.3966, 0.4911), (-0.7194, 0.5288, 0.4416), (0.2345, 0.9939, 0.4207), (0.8944, 0.0, 0.4472), (0.0, -0.03719, 0.8625), (-0.1603, -0.4823, -0.7022), (0.4216, -0.28, -0.8072), (0.2864, -0.8109, -0.5675), (0.8506, 0.0, -0.5257), (0.4049, 0.2553, -0.6868), (-0.5257, 0.0, -0.8507), (-0.6882, -0.5, -0.5257), (-0.1027, 0.4708, -0.7203), (-0.6882, 0.5, -0.5257), (0.2678, 0.9057, -0.6022), (0.9726, -0.356, -0.02169), (1.114, 0.6131, -0.164), (0.0, -1.101, -0.1744), (0.7415, -0.9035, 0.08388), (-0.9726, -0.356, -0.02169), (-0.7415, -0.9035, 0.08388), (-0.65, 0.9326, -0.03767), (-1.114, 0.6131, -0.164), (0.65, 0.9326, -0.03767), (0.0, 1.317, -0.0878), (0.7069, -0.4023, 0.5485), (-0.2735, -0.7849, 0.5126), (-0.8506, 0.0, 0.5257), (-0.2592, 0.8216, 0.5234), (0.6882, 0.5, 0.5257), (0.2318, -0.5279, 0.7562), (0.6035, -0.02856, 0.6796), (-0.3656, -0.3815, 0.7163), (-0.4337, 0.3165, 0.8314), (0.1736, 0.5536, 0.5959)], [], [(0, 13, 12), (1, 13, 15), (0, 12, 17), (0, 17, 19), (0, 19, 16), (1, 15, 22), (2, 14, 24), (3, 18, 26), (4, 20, 28), (5, 21, 30), (1, 22, 25), (2, 24, 27), (3, 26, 29), (4, 28, 31), (5, 30, 23), (6, 32, 37), (7, 33, 39), (8, 34, 40), (9, 35, 41), (10, 36, 38), (38, 41, 11), (38, 36, 41), (36, 9, 41), (41, 40, 11), (41, 35, 40), (35, 8, 40), (40, 39, 11), (40, 34, 39), (34, 7, 39), (39, 37, 11), (39, 33, 37), (33, 6, 37), (37, 38, 11), (37, 32, 38), (32, 10, 38), (23, 36, 10), (23, 30, 36), (30, 9, 36), (31, 35, 9), (31, 28, 35), (28, 8, 35), (29, 34, 8), (29, 26, 34), (26, 7, 34), (27, 33, 7), (27, 24, 33), (24, 6, 33), (25, 32, 6), (25, 22, 32), (22, 10, 32), (30, 31, 9), (30, 21, 31), (21, 4, 31), (28, 29, 8), (28, 20, 29), (20, 3, 29), (26, 27, 7), (26, 18, 27), (18, 2, 27), (24, 25, 6), (24, 14, 25), (14, 1, 25), (22, 23, 10), (22, 15, 23), (15, 5, 23), (16, 21, 5), (16, 19, 21), (19, 4, 21), (19, 20, 4), (19, 17, 20), (17, 3, 20), (17, 18, 3), (17, 12, 18), (12, 2, 18), (15, 16, 5), (15, 13, 16), (13, 0, 16), (12, 14, 2), (12, 13, 14), (13, 1, 14)])
me_icosphere_017.materials.append(mat_material_003)
me_icosphere_017.use_remesh_preserve_volume = False
me_icosphere_017.use_remesh_preserve_attributes = False
me_icosphere_017.use_mirror_vertex_groups = False
me_icosphere_017.update()
me_icosphere_016 = bpy.data.meshes.new('Icosphere.016')
me_icosphere_016.from_pydata([(0.0, 0.03794, -0.6485), (0.7236, -0.5257, -0.4472), (-0.3023, -0.8527, -0.4933), (-0.8944, 0.0, -0.4472), (-0.2802, 0.9338, -0.5103), (0.7236, 0.5257, -0.4472), (0.2807, -0.7859, 0.4993), (-0.7423, -0.3966, 0.4911), (-0.7194, 0.5288, 0.4416), (0.2345, 0.9939, 0.4207), (0.8944, 0.0, 0.4472), (0.0, -0.03719, 0.8625), (-0.1603, -0.4823, -0.7022), (0.4216, -0.28, -0.8072), (0.2864, -0.8109, -0.5675), (0.8506, 0.0, -0.5257), (0.4049, 0.2553, -0.6868), (-0.5257, 0.0, -0.8507), (-0.6882, -0.5, -0.5257), (-0.1027, 0.4708, -0.7203), (-0.6882, 0.5, -0.5257), (0.2678, 0.9057, -0.6022), (0.9726, -0.356, -0.02169), (1.114, 0.6131, -0.164), (0.0, -1.101, -0.1744), (0.7415, -0.9035, 0.08388), (-0.9726, -0.356, -0.02169), (-0.7415, -0.9035, 0.08388), (-0.65, 0.9326, -0.03767), (-1.114, 0.6131, -0.164), (0.65, 0.9326, -0.03767), (0.0, 1.317, -0.0878), (0.7069, -0.4023, 0.5485), (-0.2735, -0.7849, 0.5126), (-0.8506, 0.0, 0.5257), (-0.2592, 0.8216, 0.5234), (0.6882, 0.5, 0.5257), (0.2318, -0.5279, 0.7562), (0.6035, -0.02856, 0.6796), (-0.3656, -0.3815, 0.7163), (-0.4337, 0.3165, 0.8314), (0.1736, 0.5536, 0.5959)], [], [(0, 13, 12), (1, 13, 15), (0, 12, 17), (0, 17, 19), (0, 19, 16), (1, 15, 22), (2, 14, 24), (3, 18, 26), (4, 20, 28), (5, 21, 30), (1, 22, 25), (2, 24, 27), (3, 26, 29), (4, 28, 31), (5, 30, 23), (6, 32, 37), (7, 33, 39), (8, 34, 40), (9, 35, 41), (10, 36, 38), (38, 41, 11), (38, 36, 41), (36, 9, 41), (41, 40, 11), (41, 35, 40), (35, 8, 40), (40, 39, 11), (40, 34, 39), (34, 7, 39), (39, 37, 11), (39, 33, 37), (33, 6, 37), (37, 38, 11), (37, 32, 38), (32, 10, 38), (23, 36, 10), (23, 30, 36), (30, 9, 36), (31, 35, 9), (31, 28, 35), (28, 8, 35), (29, 34, 8), (29, 26, 34), (26, 7, 34), (27, 33, 7), (27, 24, 33), (24, 6, 33), (25, 32, 6), (25, 22, 32), (22, 10, 32), (30, 31, 9), (30, 21, 31), (21, 4, 31), (28, 29, 8), (28, 20, 29), (20, 3, 29), (26, 27, 7), (26, 18, 27), (18, 2, 27), (24, 25, 6), (24, 14, 25), (14, 1, 25), (22, 23, 10), (22, 15, 23), (15, 5, 23), (16, 21, 5), (16, 19, 21), (19, 4, 21), (19, 20, 4), (19, 17, 20), (17, 3, 20), (17, 18, 3), (17, 12, 18), (12, 2, 18), (15, 16, 5), (15, 13, 16), (13, 0, 16), (12, 14, 2), (12, 13, 14), (13, 1, 14)])
me_icosphere_016.materials.append(mat_material_003)
me_icosphere_016.use_remesh_preserve_volume = False
me_icosphere_016.use_remesh_preserve_attributes = False
me_icosphere_016.use_mirror_vertex_groups = False
me_icosphere_016.update()
me_icosphere_013 = bpy.data.meshes.new('Icosphere.013')
me_icosphere_013.from_pydata([(0.0, 0.03794, -0.6485), (0.7236, -0.5257, -0.4472), (-0.3023, -0.8527, -0.4933), (-0.8944, 0.0, -0.4472), (-0.2802, 0.9338, -0.5103), (0.7236, 0.5257, -0.4472), (0.2807, -0.7859, 0.4993), (-0.7423, -0.3966, 0.4911), (-0.7194, 0.5288, 0.4416), (0.2345, 0.9939, 0.4207), (0.8944, 0.0, 0.4472), (0.0, -0.03719, 0.8625), (-0.1603, -0.4823, -0.7022), (0.4216, -0.28, -0.8072), (0.2864, -0.8109, -0.5675), (0.8506, 0.0, -0.5257), (0.4049, 0.2553, -0.6868), (-0.5257, 0.0, -0.8507), (-0.6882, -0.5, -0.5257), (-0.1027, 0.4708, -0.7203), (-0.6882, 0.5, -0.5257), (0.2678, 0.9057, -0.6022), (0.9726, -0.356, -0.02169), (1.114, 0.6131, -0.164), (0.0, -1.101, -0.1744), (0.7415, -0.9035, 0.08388), (-0.9726, -0.356, -0.02169), (-0.7415, -0.9035, 0.08388), (-0.65, 0.9326, -0.03767), (-1.114, 0.6131, -0.164), (0.65, 0.9326, -0.03767), (0.0, 1.317, -0.0878), (0.7069, -0.4023, 0.5485), (-0.2735, -0.7849, 0.5126), (-0.8506, 0.0, 0.5257), (-0.2592, 0.8216, 0.5234), (0.6882, 0.5, 0.5257), (0.2318, -0.5279, 0.7562), (0.6035, -0.02856, 0.6796), (-0.3656, -0.3815, 0.7163), (-0.4337, 0.3165, 0.8314), (0.1736, 0.5536, 0.5959)], [], [(0, 13, 12), (1, 13, 15), (0, 12, 17), (0, 17, 19), (0, 19, 16), (1, 15, 22), (2, 14, 24), (3, 18, 26), (4, 20, 28), (5, 21, 30), (1, 22, 25), (2, 24, 27), (3, 26, 29), (4, 28, 31), (5, 30, 23), (6, 32, 37), (7, 33, 39), (8, 34, 40), (9, 35, 41), (10, 36, 38), (38, 41, 11), (38, 36, 41), (36, 9, 41), (41, 40, 11), (41, 35, 40), (35, 8, 40), (40, 39, 11), (40, 34, 39), (34, 7, 39), (39, 37, 11), (39, 33, 37), (33, 6, 37), (37, 38, 11), (37, 32, 38), (32, 10, 38), (23, 36, 10), (23, 30, 36), (30, 9, 36), (31, 35, 9), (31, 28, 35), (28, 8, 35), (29, 34, 8), (29, 26, 34), (26, 7, 34), (27, 33, 7), (27, 24, 33), (24, 6, 33), (25, 32, 6), (25, 22, 32), (22, 10, 32), (30, 31, 9), (30, 21, 31), (21, 4, 31), (28, 29, 8), (28, 20, 29), (20, 3, 29), (26, 27, 7), (26, 18, 27), (18, 2, 27), (24, 25, 6), (24, 14, 25), (14, 1, 25), (22, 23, 10), (22, 15, 23), (15, 5, 23), (16, 21, 5), (16, 19, 21), (19, 4, 21), (19, 20, 4), (19, 17, 20), (17, 3, 20), (17, 18, 3), (17, 12, 18), (12, 2, 18), (15, 16, 5), (15, 13, 16), (13, 0, 16), (12, 14, 2), (12, 13, 14), (13, 1, 14)])
me_icosphere_013.materials.append(mat_material_004)
me_icosphere_013.use_remesh_preserve_volume = False
me_icosphere_013.use_remesh_preserve_attributes = False
me_icosphere_013.use_mirror_vertex_groups = False
me_icosphere_013.update()
me_icosphere_009 = bpy.data.meshes.new('Icosphere.009')
me_icosphere_009.from_pydata([(0.0, 0.03794, -0.6485), (0.7236, -0.5257, -0.4472), (-0.3023, -0.8527, -0.4933), (-0.8944, 0.0, -0.4472), (-0.2802, 0.9338, -0.5103), (0.7236, 0.5257, -0.4472), (0.2807, -0.7859, 0.4993), (-0.7423, -0.3966, 0.4911), (-0.7194, 0.5288, 0.4416), (0.2345, 0.9939, 0.4207), (0.8944, 0.0, 0.4472), (0.0, -0.03719, 0.8625), (-0.1603, -0.4823, -0.7022), (0.4216, -0.28, -0.8072), (0.2864, -0.8109, -0.5675), (0.8506, 0.0, -0.5257), (0.4049, 0.2553, -0.6868), (-0.5257, 0.0, -0.8507), (-0.6882, -0.5, -0.5257), (-0.1027, 0.4708, -0.7203), (-0.6882, 0.5, -0.5257), (0.2678, 0.9057, -0.6022), (0.9726, -0.356, -0.02169), (1.114, 0.6131, -0.164), (0.0, -1.101, -0.1744), (0.7415, -0.9035, 0.08388), (-0.9726, -0.356, -0.02169), (-0.7415, -0.9035, 0.08388), (-0.65, 0.9326, -0.03767), (-1.114, 0.6131, -0.164), (0.65, 0.9326, -0.03767), (0.0, 1.317, -0.0878), (0.7069, -0.4023, 0.5485), (-0.2735, -0.7849, 0.5126), (-0.8506, 0.0, 0.5257), (-0.2592, 0.8216, 0.5234), (0.6882, 0.5, 0.5257), (0.2318, -0.5279, 0.7562), (0.6035, -0.02856, 0.6796), (-0.3656, -0.3815, 0.7163), (-0.4337, 0.3165, 0.8314), (0.1736, 0.5536, 0.5959)], [], [(0, 13, 12), (1, 13, 15), (0, 12, 17), (0, 17, 19), (0, 19, 16), (1, 15, 22), (2, 14, 24), (3, 18, 26), (4, 20, 28), (5, 21, 30), (1, 22, 25), (2, 24, 27), (3, 26, 29), (4, 28, 31), (5, 30, 23), (6, 32, 37), (7, 33, 39), (8, 34, 40), (9, 35, 41), (10, 36, 38), (38, 41, 11), (38, 36, 41), (36, 9, 41), (41, 40, 11), (41, 35, 40), (35, 8, 40), (40, 39, 11), (40, 34, 39), (34, 7, 39), (39, 37, 11), (39, 33, 37), (33, 6, 37), (37, 38, 11), (37, 32, 38), (32, 10, 38), (23, 36, 10), (23, 30, 36), (30, 9, 36), (31, 35, 9), (31, 28, 35), (28, 8, 35), (29, 34, 8), (29, 26, 34), (26, 7, 34), (27, 33, 7), (27, 24, 33), (24, 6, 33), (25, 32, 6), (25, 22, 32), (22, 10, 32), (30, 31, 9), (30, 21, 31), (21, 4, 31), (28, 29, 8), (28, 20, 29), (20, 3, 29), (26, 27, 7), (26, 18, 27), (18, 2, 27), (24, 25, 6), (24, 14, 25), (14, 1, 25), (22, 23, 10), (22, 15, 23), (15, 5, 23), (16, 21, 5), (16, 19, 21), (19, 4, 21), (19, 20, 4), (19, 17, 20), (17, 3, 20), (17, 18, 3), (17, 12, 18), (12, 2, 18), (15, 16, 5), (15, 13, 16), (13, 0, 16), (12, 14, 2), (12, 13, 14), (13, 1, 14)])
me_icosphere_009.materials.append(mat_material_003)
me_icosphere_009.use_remesh_preserve_volume = False
me_icosphere_009.use_remesh_preserve_attributes = False
me_icosphere_009.use_mirror_vertex_groups = False
me_icosphere_009.update()
me_icosphere_008 = bpy.data.meshes.new('Icosphere.008')
me_icosphere_008.from_pydata([(0.0, 0.03794, -0.6485), (0.7236, -0.5257, -0.4472), (-0.3023, -0.8527, -0.4933), (-0.8944, 0.0, -0.4472), (-0.2802, 0.9338, -0.5103), (0.7236, 0.5257, -0.4472), (0.2807, -0.7859, 0.4993), (-0.7423, -0.3966, 0.4911), (-0.7194, 0.5288, 0.4416), (0.2345, 0.9939, 0.4207), (0.8944, 0.0, 0.4472), (0.0, -0.03719, 0.8625), (-0.1603, -0.4823, -0.7022), (0.4216, -0.28, -0.8072), (0.2864, -0.8109, -0.5675), (0.8506, 0.0, -0.5257), (0.4049, 0.2553, -0.6868), (-0.5257, 0.0, -0.8507), (-0.6882, -0.5, -0.5257), (-0.1027, 0.4708, -0.7203), (-0.6882, 0.5, -0.5257), (0.2678, 0.9057, -0.6022), (0.9726, -0.356, -0.02169), (1.114, 0.6131, -0.164), (0.0, -1.101, -0.1744), (0.7415, -0.9035, 0.08388), (-0.9726, -0.356, -0.02169), (-0.7415, -0.9035, 0.08388), (-0.65, 0.9326, -0.03767), (-1.114, 0.6131, -0.164), (0.65, 0.9326, -0.03767), (0.0, 1.317, -0.0878), (0.7069, -0.4023, 0.5485), (-0.2735, -0.7849, 0.5126), (-0.8506, 0.0, 0.5257), (-0.2592, 0.8216, 0.5234), (0.6882, 0.5, 0.5257), (0.2318, -0.5279, 0.7562), (0.6035, -0.02856, 0.6796), (-0.3656, -0.3815, 0.7163), (-0.4337, 0.3165, 0.8314), (0.1736, 0.5536, 0.5959)], [], [(0, 13, 12), (1, 13, 15), (0, 12, 17), (0, 17, 19), (0, 19, 16), (1, 15, 22), (2, 14, 24), (3, 18, 26), (4, 20, 28), (5, 21, 30), (1, 22, 25), (2, 24, 27), (3, 26, 29), (4, 28, 31), (5, 30, 23), (6, 32, 37), (7, 33, 39), (8, 34, 40), (9, 35, 41), (10, 36, 38), (38, 41, 11), (38, 36, 41), (36, 9, 41), (41, 40, 11), (41, 35, 40), (35, 8, 40), (40, 39, 11), (40, 34, 39), (34, 7, 39), (39, 37, 11), (39, 33, 37), (33, 6, 37), (37, 38, 11), (37, 32, 38), (32, 10, 38), (23, 36, 10), (23, 30, 36), (30, 9, 36), (31, 35, 9), (31, 28, 35), (28, 8, 35), (29, 34, 8), (29, 26, 34), (26, 7, 34), (27, 33, 7), (27, 24, 33), (24, 6, 33), (25, 32, 6), (25, 22, 32), (22, 10, 32), (30, 31, 9), (30, 21, 31), (21, 4, 31), (28, 29, 8), (28, 20, 29), (20, 3, 29), (26, 27, 7), (26, 18, 27), (18, 2, 27), (24, 25, 6), (24, 14, 25), (14, 1, 25), (22, 23, 10), (22, 15, 23), (15, 5, 23), (16, 21, 5), (16, 19, 21), (19, 4, 21), (19, 20, 4), (19, 17, 20), (17, 3, 20), (17, 18, 3), (17, 12, 18), (12, 2, 18), (15, 16, 5), (15, 13, 16), (13, 0, 16), (12, 14, 2), (12, 13, 14), (13, 1, 14)])
me_icosphere_008.polygons.foreach_set('material_index', [0, 0, 0, 0, 0, 0, 0, 0, 0, 0, 0, 0, 0, 0, 0, 0, 0, 0, 1, 1, 1, 1, 1, 1, 1, 0, 0, 0, 0, 0, 0, 0, 0, 0, 0, 1, 1, 1, 1, 0, 0, 0, 0, 0, 0, 0, 0, 0, 0, 0, 1, 0, 0, 0, 0, 0, 0, 0, 0, 0, 0, 0, 0, 0, 0, 0, 0, 0, 0, 0, 0, 0, 0, 0, 0, 0, 0, 0, 0, 0])
me_icosphere_008.materials.append(mat_material_001)
me_icosphere_008.materials.append(mat_material_003)
me_icosphere_008.use_remesh_preserve_volume = False
me_icosphere_008.use_remesh_preserve_attributes = False
me_icosphere_008.use_mirror_vertex_groups = False
me_icosphere_008.update()
me_icosphere_006 = bpy.data.meshes.new('Icosphere.006')
me_icosphere_006.from_pydata([(0.0, 0.03794, -0.6485), (0.7236, -0.5257, -0.4472), (-0.3023, -0.8527, -0.4933), (-0.8944, 0.0, -0.4472), (-0.2802, 0.9338, -0.5103), (0.7236, 0.5257, -0.4472), (0.2807, -0.7859, 0.4993), (-0.7423, -0.3966, 0.4911), (-0.7194, 0.5288, 0.4416), (0.2345, 0.9939, 0.4207), (0.8944, 0.0, 0.4472), (0.0, -0.03719, 0.8625), (-0.1603, -0.4823, -0.7022), (0.4216, -0.28, -0.8072), (0.2864, -0.8109, -0.5675), (0.8506, 0.0, -0.5257), (0.4049, 0.2553, -0.6868), (-0.5257, 0.0, -0.8507), (-0.6882, -0.5, -0.5257), (-0.1027, 0.4708, -0.7203), (-0.6882, 0.5, -0.5257), (0.2678, 0.9057, -0.6022), (0.9726, -0.356, -0.02169), (1.114, 0.6131, -0.164), (0.0, -1.101, -0.1744), (0.7415, -0.9035, 0.08388), (-0.9726, -0.356, -0.02169), (-0.7415, -0.9035, 0.08388), (-0.65, 0.9326, -0.03767), (-1.114, 0.6131, -0.164), (0.65, 0.9326, -0.03767), (0.0, 1.317, -0.0878), (0.7069, -0.4023, 0.5485), (-0.2735, -0.7849, 0.5126), (-0.8506, 0.0, 0.5257), (-0.2592, 0.8216, 0.5234), (0.6882, 0.5, 0.5257), (0.2318, -0.5279, 0.7562), (0.6035, -0.02856, 0.6796), (-0.3656, -0.3815, 0.7163), (-0.4337, 0.3165, 0.8314), (0.1736, 0.5536, 0.5959)], [], [(0, 13, 12), (1, 13, 15), (0, 12, 17), (0, 17, 19), (0, 19, 16), (1, 15, 22), (2, 14, 24), (3, 18, 26), (4, 20, 28), (5, 21, 30), (1, 22, 25), (2, 24, 27), (3, 26, 29), (4, 28, 31), (5, 30, 23), (6, 32, 37), (7, 33, 39), (8, 34, 40), (9, 35, 41), (10, 36, 38), (38, 41, 11), (38, 36, 41), (36, 9, 41), (41, 40, 11), (41, 35, 40), (35, 8, 40), (40, 39, 11), (40, 34, 39), (34, 7, 39), (39, 37, 11), (39, 33, 37), (33, 6, 37), (37, 38, 11), (37, 32, 38), (32, 10, 38), (23, 36, 10), (23, 30, 36), (30, 9, 36), (31, 35, 9), (31, 28, 35), (28, 8, 35), (29, 34, 8), (29, 26, 34), (26, 7, 34), (27, 33, 7), (27, 24, 33), (24, 6, 33), (25, 32, 6), (25, 22, 32), (22, 10, 32), (30, 31, 9), (30, 21, 31), (21, 4, 31), (28, 29, 8), (28, 20, 29), (20, 3, 29), (26, 27, 7), (26, 18, 27), (18, 2, 27), (24, 25, 6), (24, 14, 25), (14, 1, 25), (22, 23, 10), (22, 15, 23), (15, 5, 23), (16, 21, 5), (16, 19, 21), (19, 4, 21), (19, 20, 4), (19, 17, 20), (17, 3, 20), (17, 18, 3), (17, 12, 18), (12, 2, 18), (15, 16, 5), (15, 13, 16), (13, 0, 16), (12, 14, 2), (12, 13, 14), (13, 1, 14)])
me_icosphere_006.materials.append(mat_material_001)
me_icosphere_006.use_remesh_preserve_volume = False
me_icosphere_006.use_remesh_preserve_attributes = False
me_icosphere_006.use_mirror_vertex_groups = False
me_icosphere_006.update()
me_cube = bpy.data.meshes.new('Cube')
me_cube.from_pydata([(-1.707, -0.06889, 5.016), (-0.9568, 0.7964, 4.815), (-1.0, 0.9644, 4.826), (-0.8775, -4.053, 4.759), (-1.023, 0.9756, 4.79), (-1.024, -4.192, 4.799), (-0.8223, -2.423, 3.823), (-1.011, 1.15, 4.433), (-0.9442, 0.8526, 4.712), (-0.9922, 0.7157, 4.835), (-0.9778, 0.71, 4.755), (-1.342, 2.575, 3.981), (-0.887, -3.364, 4.862), (-1.012, 1.927, 3.988), (-1.049, 1.979, 3.92), (-0.847, -3.374, 4.837), (-0.9356, -3.36, 4.773), (-1.06, -3.76, 5.003), (-1.358, -2.636, 5.193), (-0.7332, -2.129, 3.992), (-0.5838, -2.137, 3.701), (-1.014, 0.8599, 4.678), (-4.47e-08, -0.5453, 0.0), (-0.9182, -4.278, 4.748), (-1.349, -2.531, 5.323), (-1.08, -3.903, 5.074), (-0.6923, -4.939, 4.199), (-1.032, -3.83, 5.095), (-1.367, -0.2682, 4.305), (-0.6894, -4.824, 4.328), (-0.9779, 1.179, 4.48), (-1.695, -0.2252, 4.869), (-0.8604, -4.072, 4.614), (-1.348, -0.3942, 4.375), (-0.9923, 2.014, 3.896), (-1.408, -0.288, 4.397), (-0.6208, -4.877, 4.171), (-0.9508, -3.933, 5.054), (-1.759, -0.04955, 4.979), (-1.764, -0.1082, 5.045), (-1.777, -0.1172, 4.996), (-1.757, -0.3227, 4.987), (-1.795, -0.6833, 5.226), (-1.642, -0.2665, 4.91), (-0.9382, -4.097, 4.551), (-0.9224, -4.005, 4.674), (-1.033, -1.217, 3.893), (-1.019, -1.256, 4.058), (-1.105, -1.266, 3.975), (-1.162, -1.849, 2.514), (-0.6601, -2.197, 3.55), (-0.857, -2.204, 3.593), (-0.8413, -2.014, 3.692), (-0.634, -2.004, 3.658), (0.1869, -0.8589, 1.477), (-0.3209, -0.8432, 1.454), (-0.1745, -0.3467, 1.562), (0.04689, -0.6643, 1.896), (-0.8352, -1.837, 2.432), (-1.046, -1.621, 2.194), (-1.167, -1.492, 2.578), (-0.8182, -1.547, 2.641), (0.236, -0.8968, 0.4076), (-0.3349, -0.7889, 0.4194), (-0.2219, -0.2148, 0.4324), (0.3482, -0.3267, 0.42), (-0.2437, -0.7525, 1.303), (0.2709, -0.4302, 1.495), (-0.09259, -5.363, 4.262), (-0.08491, -5.352, 4.31), (-1.159, -3.627, 4.969), (-0.7608, -4.197, 5.17), (-1.321, -2.771, 5.239), (-1.306, -2.789, 5.32), (-1.435, -2.527, 5.346), (-0.7253, -4.796, 4.231), (-0.9615, -3.947, 4.994), (-0.9666, -3.838, 4.772), (-1.062, -3.833, 4.747), (-0.9542, -4.011, 4.79), (-1.134, -2.703, 4.782), (-0.7157, -2.457, 3.8), (-0.8405, -2.4, 3.917), (-0.6332, -2.569, 4.013), (-0.826, -3.225, 4.033), (-0.9062, -3.185, 4.112), (-0.8184, -3.165, 4.192), (-0.7384, -3.207, 4.112), (-0.8001, -1.909, 3.773), (-0.6802, -1.915, 3.884), (-0.8949, -1.969, 3.891), (-0.945, -1.212, 3.975), (-1.292, -0.2773, 4.321), (-1.362, -0.2271, 4.414), (-1.156, 0.4426, 4.287), (-1.111, 0.4286, 4.334), (-1.157, 0.4389, 4.381), (-1.201, 0.453, 4.334), (-0.8838, 1.44, 4.163), (-1.106, -3.044, 5.078), (-1.122, -3.161, 5.102), (-1.238, -2.859, 5.082), (-1.19, -2.848, 5.105), (-1.207, -2.86, 5.179), (-0.9581, -3.58, 4.836), (-0.9866, -3.575, 4.752), (-0.9215, -3.082, 4.835), (-0.9514, -3.091, 4.849), (-1.372, -0.355, 4.432), (-0.9244, 1.184, 4.338), (-0.9345, 1.33, 4.294), (-0.9712, 1.666, 4.023), (-1.048, 1.68, 4.079), (-1.074, 2.152, 3.997), (-1.193, 2.363, 3.894), (-1.003, -3.977, 5.079), (-0.877, -4.095, 5.207), (-0.8214, -4.066, 5.178), (-0.8611, -4.093, 5.159), (-0.7479, -4.162, 5.213), (-1.166, -3.65, 5.033), (-0.4496, -5.038, 4.267), (-0.2773, -5.189, 4.236), (-0.6411, -4.963, 4.247), (-0.5834, -4.921, 4.274), (-0.6423, -5.044, 3.969), (-0.6883, -5.06, 3.977), (-0.6705, -5.104, 3.997), (-0.6631, -5.106, 3.869), (-0.641, -4.965, 4.139), (-0.8729, -4.094, 4.57), (-0.9669, -4.304, 4.575), (-0.9015, -2.121, 3.68), (-0.9513, 1.092, 4.366), (-0.9192, 1.143, 4.485), (-1.029, 0.9177, 4.728), (-1.029, 1.836, 3.959), (-0.9732, 2.011, 3.964), (-1.413, -2.578, 5.248), (-0.18, -0.2772, 0.1148), (-0.2691, -0.7297, 0.105), (0.1835, -0.8186, 0.09517), (0.2726, -0.3661, 0.105), (-0.9915, -1.446, 2.656), (-1.199, -1.764, 2.766), (-0.7639, -1.912, 3.582), (0.1499, -0.8536, 1.786), (-0.1331, -0.9976, 1.468), (-0.1312, -0.4972, 1.867), (0.4347, -0.6398, 0.4107), (-0.07711, -0.9833, 0.4107), (-0.4205, -0.4718, 0.4293), (0.09124, -0.1282, 0.4293), (-0.8062, -4.364, 4.609), (-1.041, -4.058, 4.767), (-0.9055, -3.08, 4.898), (-0.8904, -3.08, 4.85), (-0.9444, -3.091, 4.891), (-0.8287, -2.2, 3.966), (-0.7251, -1.907, 3.783), (-0.6884, -1.958, 3.966), (-1.295, -0.2171, 4.392), (-0.8519, 1.309, 4.326), (-0.9087, -3.374, 4.943), (-1.015, -3.306, 5.038), (-1.157, -3.078, 5.088), (-0.9858, -3.234, 4.972), (-1.279, -2.885, 5.105), (-1.073, -3.06, 5.148), (-0.9202, 1.423, 4.133), (-1.072, 2.146, 3.921), (-1.114, 2.121, 3.989), (-1.179, 2.366, 3.941), (-1.222, 2.346, 3.955), (-0.8482, -4.057, 5.218), (-0.293, -5.217, 4.173), (-0.3007, -5.23, 4.22), (-0.07763, -5.345, 4.274), (-0.6925, -4.893, 4.121), (-0.6977, -4.95, 4.131), (-0.641, -5.063, 3.846), (-0.6421, -4.914, 4.078), (0.331, -0.6143, 0.1796), (-0.0614, -0.8778, 0.1796), (-0.3247, -0.4855, 0.1938), (0.06768, -0.2221, 0.1938), (-1.82, -0.6787, 5.209), (-1.815, -0.6732, 5.239), (-0.965, -1.829, 2.289), (-1.206, -1.548, 2.377), (-0.03792, -0.9123, 1.297), (0.06846, -0.2695, 1.506), (-1.939, 0.3568, 5.232), (-1.91, 0.348, 5.252), (-1.929, 0.3371, 5.255), (-1.176, 1.354, 5.018), (-1.18, 1.351, 5.05), (-1.206, 1.355, 5.024), (-0.9414, 0.3322, 4.897), (-0.908, 0.3191, 4.884), (-1.457, 2.783, 3.964), (-0.8648, 2.187, 3.453), (-0.8872, 2.212, 3.459), (-1.502, -2.154, 5.508), (-1.503, -2.174, 5.523), (-1.53, -2.173, 5.516), (-1.042, -3.083, 5.511), (-1.04, -3.078, 5.542), (-1.013, -3.076, 5.518), (-0.6616, -4.287, 5.327), (-1.299, -3.415, 5.179), (0.1003, -5.524, 4.249), (-0.6469, -5.184, 3.733), (-1.111, -2.693, 4.776), (-1.108, -2.686, 4.799), (-1.129, -2.696, 4.807), (-1.32, 2.587, 3.935), (-1.419, 2.778, 3.98), (-0.9591, 1.69, 4.077), (-1.011, 1.711, 4.1), (-0.9669, 1.907, 3.865), (-0.9987, 0.6462, 4.786), (-1.069, 0.9307, 4.786), (-1.069, 0.9406, 4.858), (-0.9289, 1.095, 4.441), (-1.002, 1.08, 4.457), (-0.9535, 0.9198, 4.747), (-1.122, 0.433, 4.299), (-1.123, 0.4302, 4.369), (-1.19, 0.4485, 4.369), (-1.699, -0.1067, 4.947), (-1.698, -0.3186, 4.989), (-1.765, -0.2871, 5.035), (-1.709, -0.3038, 5.057), (-1.436, -0.2941, 4.629), (-1.373, -0.2706, 4.659), (-1.353, -0.3392, 4.678), (-1.588, -0.2115, 4.909), (-0.8884, -3.213, 4.054), (-0.8824, -3.165, 4.172), (-0.7563, -3.181, 4.172), (-1.005, -4.027, 4.665), (-0.9707, -1.202, 3.914), (-0.9606, -1.232, 4.037), (-1.08, -1.275, 4.036), (-1.3, -0.2971, 4.411), (-0.9706, -1.98, 2.626), (-0.7608, -2.255, 3.57), (-0.7381, -1.707, 2.559), (-0.3141, -0.5259, 1.436), (0.344, -0.6684, 1.46), (-0.9833, 1.978, 3.799), (-0.9296, 1.921, 3.857), (-0.9223, 1.953, 3.925), (-0.1052, -5.382, 4.273), (-0.107, -5.375, 4.305), (-1.141, -3.631, 5.017), (-1.194, -3.661, 5.017), (-0.7789, -4.193, 5.205), (-1.262, -2.735, 5.242), (-1.242, -2.751, 5.348), (-1.264, -2.891, 5.168), (-1.357, -2.744, 5.178), (-1.284, -2.703, 5.162), (-0.6759, -5.076, 3.851), (-0.6278, -5.092, 3.866), (-0.8472, -4.323, 4.527), (-0.6499, -4.793, 4.309), (-1.067, -3.903, 4.947), (-0.9281, -4.061, 4.893), (-0.9883, -3.887, 4.961), (-1.045, -3.983, 5.015), (-1.04, -3.829, 4.704), (-0.6407, -2.399, 3.799), (-0.7628, -3.23, 4.054), (-0.8773, -1.933, 3.807), (-1.09, -1.244, 3.914), (-1.19, 0.4514, 4.299), (-0.8581, 1.275, 4.279), (-0.9016, 1.334, 4.342), (-1.135, -3.092, 5.17), (-0.9791, -3.391, 4.846), (-0.9387, -3.355, 4.836), (-0.9661, -3.439, 4.897), (-1.043, -3.259, 4.964), (-0.8918, -3.627, 4.736), (-0.8584, -3.43, 4.88), (-0.9783, -3.832, 4.712), (-1.037, -3.836, 4.794), (-0.8769, -3.367, 4.757), (-1.415, -0.3629, 4.648), (-0.9999, 1.152, 4.38), (-0.9293, 1.284, 4.27), (-1.044, 1.656, 4.036), (-0.8873, 1.458, 4.211), (-0.95, 1.467, 4.218), (-1.23, 2.331, 3.908), (-1.125, 2.122, 3.941), (-1.342, 2.563, 3.939), (-0.7397, -4.174, 5.175), (-1.115, -3.822, 5.009), (-1.193, -3.65, 4.976), (-0.2567, -5.186, 4.19), (-0.4929, -5.068, 4.26), (-0.5365, -4.943, 4.209), (-0.6024, -4.967, 4.193), (-0.6253, -5.085, 3.992), (-0.8651, -4.007, 4.657), (-1.018, -4.072, 4.585)], [], [(39, 41, 232), (153, 266, 130), (223, 197, 222), (2, 196, 1), (3, 79, 269), (9, 198, 199), (52, 132, 88), (90, 275, 132), (35, 33, 108), (53, 159, 89), (8, 1, 199), (14, 34, 251), (221, 198, 9), (223, 222, 221), (221, 9, 223), (13, 219, 137), (111, 220, 252), (220, 111, 293), (293, 136, 220), (2, 1, 226), (11, 217, 200), (137, 253, 34), (260, 259, 24), (25, 271, 115), (207, 206, 208), (203, 205, 204), (196, 195, 197), (12, 163, 286), (153, 130, 32), (50, 20, 273), (81, 6, 273), (268, 25, 300), (5, 308, 131), (158, 90, 82), (23, 271, 5), (130, 266, 44), (15, 286, 285), (289, 105, 16), (226, 1, 8), (41, 39, 40), (260, 24, 74), (260, 74, 73), (163, 283, 104), (283, 281, 105), (104, 283, 105), (230, 31, 38), (291, 7, 110), (7, 30, 110), (10, 221, 21), (21, 8, 10), (304, 36, 267), (267, 124, 304), (123, 124, 29), (233, 0, 39), (36, 178, 75), (270, 268, 17), (43, 237, 231), (245, 108, 33), (16, 281, 282), (37, 115, 271), (2, 195, 196), (224, 21, 225), (7, 135, 30), (226, 134, 30), (133, 227, 94), (224, 228, 95), (40, 192, 31), (40, 194, 192), (41, 231, 186), (231, 233, 42), (232, 186, 187), (31, 234, 290), (290, 43, 31), (230, 234, 31), (237, 235, 230), (43, 290, 236), (236, 237, 43), (84, 274, 44), (274, 87, 32), (49, 188, 246), (49, 246, 51), (60, 144, 52), (61, 20, 248), (51, 132, 144), (20, 61, 53), (61, 145, 53), (249, 66, 55), (56, 143, 148), (57, 248, 146), (143, 56, 60), (248, 57, 61), (57, 143, 61), (59, 188, 49), (66, 249, 63), (34, 253, 202), (260, 208, 259), (73, 206, 207), (24, 263, 203), (18, 263, 101), (5, 131, 26), (23, 5, 29), (154, 268, 79), (23, 269, 271), (25, 268, 5), (5, 271, 25), (79, 77, 288), (288, 154, 79), (241, 272, 45), (45, 287, 77), (77, 79, 45), (156, 214, 155), (155, 214, 215), (107, 157, 80), (106, 213, 156), (106, 80, 213), (83, 240, 87), (19, 244, 158), (90, 276, 275), (244, 19, 47), (19, 243, 47), (276, 90, 48), (90, 244, 48), (28, 277, 94), (92, 227, 95), (98, 278, 169), (99, 165, 101), (102, 103, 168), (168, 103, 280), (103, 261, 280), (167, 165, 100), (12, 166, 168), (168, 163, 12), (163, 164, 283), (289, 272, 105), (105, 272, 78), (15, 289, 156), (282, 157, 107), (282, 107, 16), (156, 289, 106), (289, 107, 106), (35, 234, 93), (93, 235, 245), (224, 109, 278), (30, 162, 279), (295, 112, 110), (293, 111, 169), (98, 169, 111), (294, 218, 219), (219, 295, 294), (113, 173, 171), (170, 296, 114), (297, 173, 296), (37, 117, 118), (37, 118, 115), (115, 118, 116), (115, 116, 25), (17, 117, 37), (119, 299, 117), (17, 70, 256), (17, 256, 27), (27, 256, 120), (305, 304, 175), (123, 175, 176), (123, 305, 175), (121, 303, 122), (175, 302, 68), (302, 69, 177), (255, 176, 254), (122, 255, 69), (36, 304, 305), (121, 302, 304), (129, 306, 36), (265, 125, 306), (128, 265, 127), (224, 133, 109), (1, 196, 223), (308, 154, 241), (2, 4, 195), (4, 222, 197), (4, 197, 195), (199, 1, 9), (198, 221, 199), (199, 221, 10), (88, 132, 275), (88, 159, 52), (6, 51, 247), (6, 132, 51), (112, 13, 136, 293), (10, 8, 199), (218, 253, 137, 219), (13, 112, 219), (218, 111, 252, 253), (171, 297, 14, 13), (135, 21, 222), (2, 226, 4), (4, 135, 222), (217, 216, 200), (216, 298, 200), (73, 262, 72), (138, 262, 74), (80, 215, 214), (80, 214, 213), (12, 286, 15), (192, 194, 193), (76, 270, 37), (129, 123, 26, 179), (123, 129, 305), (247, 50, 273, 6), (153, 32, 3), (3, 269, 153), (6, 82, 90, 132), (5, 154, 308), (32, 307, 45), (179, 75, 178), (19, 83, 160), (182, 141, 22, 142), (20, 160, 83), (83, 273, 20), (135, 4, 226), (21, 224, 8), (183, 140, 22, 141), (184, 139, 22, 140), (185, 142, 22, 139), (41, 31, 43, 231), (153, 269, 23), (131, 308, 44), (44, 266, 131), (15, 285, 289), (24, 259, 263), (73, 74, 262), (221, 222, 21), (18, 262, 138), (41, 40, 31), (0, 233, 237), (0, 237, 230), (163, 104, 286), (1, 223, 9), (220, 136, 251), (26, 75, 179), (17, 37, 270), (29, 124, 267), (39, 232, 233), (92, 161, 245), (136, 13, 14), (14, 251, 136), (30, 134, 162), (224, 162, 134), (268, 300, 17), (42, 187, 186), (109, 133, 291), (3, 32, 45, 79), (231, 237, 233), (225, 21, 135, 7), (16, 105, 281), (161, 93, 245), (37, 271, 76), (197, 223, 196), (134, 8, 224), (277, 291, 133, 94), (226, 30, 135), (8, 134, 226), (133, 224, 95, 227), (224, 225, 96, 228), (225, 229, 96), (277, 97, 7, 291), (229, 225, 7, 97), (193, 194, 39, 0), (38, 31, 192), (192, 193, 0, 230), (40, 39, 194), (192, 230, 38), (85, 308, 241, 239), (232, 41, 186), (186, 231, 42), (233, 232, 187), (42, 233, 187), (230, 235, 234), (237, 236, 235), (84, 44, 238), (308, 238, 44), (86, 45, 307, 240), (85, 238, 308), (241, 45, 86, 239), (307, 32, 87, 240), (46, 28, 92, 242), (44, 274, 130), (130, 274, 32), (91, 92, 245, 243), (46, 276, 28), (245, 33, 47, 243), (91, 242, 92), (33, 244, 47), (48, 35, 28, 276), (33, 35, 48, 244), (20, 50, 58, 248), (246, 188, 58), (144, 189, 49), (60, 189, 144), (145, 143, 60, 52), (58, 50, 246), (49, 51, 144), (147, 55, 66, 190), (61, 143, 145), (52, 144, 132), (247, 246, 50), (51, 246, 247), (52, 159, 145), (145, 159, 53), (54, 147, 190), (54, 250, 146), (250, 67, 57, 146), (148, 191, 56), (191, 148, 57, 67), (248, 58, 54, 146), (188, 147, 54, 58), (188, 59, 55, 147), (189, 60, 56, 249), (55, 59, 249), (57, 148, 143), (189, 249, 59), (54, 62, 149, 250), (59, 49, 189), (190, 150, 62, 54), (183, 141, 62, 150), (182, 149, 62, 141), (184, 140, 63, 151), (63, 150, 190), (63, 249, 151), (183, 150, 63, 140), (249, 56, 64, 151), (152, 64, 56, 191), (185, 139, 64, 152), (184, 151, 64, 139), (191, 67, 65, 152), (250, 149, 65, 67), (182, 142, 65, 149), (185, 152, 65, 142), (202, 201, 220, 251), (66, 63, 190), (252, 201, 253), (160, 20, 53, 89), (251, 34, 202), (201, 252, 220), (205, 203, 18, 138), (202, 253, 201), (211, 254, 68), (68, 177, 211), (211, 255, 254), (69, 255, 211), (177, 69, 211), (70, 301, 210), (256, 70, 210), (210, 257, 120), (120, 256, 210), (210, 301, 257), (71, 299, 209), (258, 71, 209), (119, 258, 209), (209, 299, 119), (72, 259, 208), (72, 208, 206), (73, 72, 206), (260, 73, 207), (208, 260, 207), (24, 203, 204), (74, 24, 204), (74, 204, 205), (74, 205, 138), (203, 263, 18), (167, 262, 18, 101), (101, 263, 102), (103, 259, 261), (103, 102, 263, 259), (261, 72, 262, 167), (72, 261, 259), (267, 153, 23, 29), (212, 264, 180), (212, 128, 264), (212, 265, 128), (212, 180, 265), (266, 75, 131), (76, 269, 79, 270), (153, 267, 266), (75, 266, 36), (123, 5, 26), (26, 131, 75), (29, 5, 123), (36, 266, 267), (79, 268, 270), (241, 154, 78, 272), (5, 268, 154), (271, 269, 76), (78, 154, 288), (45, 272, 287), (274, 84, 81, 273), (106, 107, 80), (155, 215, 157), (214, 156, 213), (80, 157, 215), (238, 6, 81, 84), (238, 85, 82, 6), (239, 158, 82, 85), (239, 86, 19, 158), (240, 83, 19, 86), (274, 273, 83, 87), (276, 46, 88, 275), (90, 158, 244), (242, 159, 88, 46), (242, 91, 89, 159), (243, 160, 89, 91), (92, 28, 94, 227), (19, 160, 243), (228, 161, 92, 95), (96, 93, 161, 228), (229, 97, 35, 93), (93, 96, 229), (277, 28, 35, 97), (294, 162, 278, 98), (280, 164, 163, 168), (279, 162, 294), (169, 278, 292), (294, 295, 279), (110, 279, 295), (284, 99, 166), (261, 167, 100, 280), (100, 164, 280), (99, 284, 165), (168, 166, 99), (100, 165, 284), (102, 99, 101), (101, 165, 167), (102, 168, 99), (284, 281, 283, 100), (282, 281, 284), (282, 284, 166), (12, 282, 166), (283, 164, 100), (287, 272, 289, 285), (77, 286, 104, 288), (285, 286, 77), (285, 77, 287), (288, 104, 105, 78), (157, 282, 12, 155), (289, 16, 107), (15, 156, 155), (12, 15, 155), (234, 35, 108, 290), (293, 292, 110, 112), (93, 234, 235), (235, 236, 245), (108, 245, 236), (108, 236, 290), (109, 291, 292), (224, 278, 162), (30, 279, 110), (110, 292, 291), (292, 278, 109), (292, 293, 169), (294, 98, 111, 218), (114, 172, 137, 170), (112, 295, 219), (170, 297, 296), (297, 170, 34, 14), (137, 172, 113), (297, 171, 173), (173, 113, 172), (298, 216, 114, 296), (137, 34, 170), (13, 137, 113), (13, 113, 171), (216, 217, 172, 114), (217, 11, 173, 172), (11, 200, 296, 173), (116, 174, 27, 25), (296, 200, 298), (174, 117, 17, 27), (299, 71, 118, 117), (258, 116, 118, 71), (119, 174, 116, 258), (301, 70, 17, 300), (117, 174, 119), (257, 25, 27, 120), (303, 121, 124, 123), (300, 25, 257), (300, 257, 301), (175, 304, 302), (123, 176, 303), (122, 303, 176), (302, 121, 122), (175, 68, 254), (176, 175, 254), (122, 176, 255), (302, 122, 69), (68, 302, 177), (178, 181, 125, 126), (124, 121, 304), (125, 181, 36, 306), (179, 178, 126), (126, 127, 179), (129, 179, 127), (129, 127, 306), (128, 127, 126, 264), (125, 180, 264, 126), (127, 265, 306), (265, 180, 125), (181, 178, 36), (36, 305, 129)])
me_cube.materials.append(mat_material)
me_cube.materials.append(mat_material_008)
me_cube.use_remesh_preserve_volume = False
me_cube.use_remesh_preserve_attributes = False
me_cube.use_mirror_vertex_groups = False
me_cube.update()

# ---- objects
ob_base = bpy.data.objects.new('base', me_icosphere_031)
ob_leaves = bpy.data.objects.new('Leaves', me_icosphere_029)
ob_icosphere_006 = bpy.data.objects.new('Icosphere.006', me_icosphere_033)
ob_icosphere_005 = bpy.data.objects.new('Icosphere.005', me_icosphere_032)
ob_icosphere_020 = bpy.data.objects.new('Icosphere.020', me_icosphere_030)
ob_icosphere_018 = bpy.data.objects.new('Icosphere.018', me_icosphere_028)
ob_icosphere_017 = bpy.data.objects.new('Icosphere.017', me_icosphere_027)
ob_icosphere_016 = bpy.data.objects.new('Icosphere.016', me_icosphere_026)
ob_icosphere_015 = bpy.data.objects.new('Icosphere.015', me_icosphere_025)
ob_icosphere_014 = bpy.data.objects.new('Icosphere.014', me_icosphere_024)
ob_icosphere_013 = bpy.data.objects.new('Icosphere.013', me_icosphere_023)
ob_icosphere_009 = bpy.data.objects.new('Icosphere.009', me_icosphere_018)
ob_icosphere_008 = bpy.data.objects.new('Icosphere.008', me_icosphere_017)
ob_icosphere_007 = bpy.data.objects.new('Icosphere.007', me_icosphere_016)
ob_icosphere_004 = bpy.data.objects.new('Icosphere.004', me_icosphere_013)
ob_icosphere_003 = bpy.data.objects.new('Icosphere.003', me_icosphere_009)
ob_icosphere_002 = bpy.data.objects.new('Icosphere.002', me_icosphere_008)
ob_icosphere = bpy.data.objects.new('Icosphere', me_icosphere_006)
ob_cube = bpy.data.objects.new('Cube', me_cube)
ob_lamp = bpy.data.objects.new('Lamp', light_lamp)
ob_camera = bpy.data.objects.new('Camera', cam_camera)

# ---- transforms, parenting, visibility, modifiers, constraints
ob_base.location = (0.08292, -0.5853, -1.559)
ob_base.scale = (2.411, 2.411, 2.411)
ob_base.lineart.crease_threshold = 0.0
ob_leaves.location = (-1.27, -3.55, 5.273)
ob_leaves.rotation_euler = (-5.673, -3.45, 1.299)
ob_leaves.scale = (0.2309, 0.2309, 0.2309)
ob_leaves.lineart.crease_threshold = 0.0
ob_icosphere_006.parent = ob_leaves
ob_icosphere_006.matrix_parent_inverse = Matrix(((-1.109, -3.976, -1.314, -8.595), (-3.218, 1.679, -2.364, 14.34), (2.679, 0.371, -3.384, 22.56), (0.0, 0.0, 0.0, 1.0)))
ob_icosphere_006.location = (-2.03, 0.3304, 5.272)
ob_icosphere_006.rotation_euler = (-0.4206, -1.032, -3.353)
ob_icosphere_006.scale = (0.2761, 0.2761, 0.2761)
ob_icosphere_006.lineart.crease_threshold = 0.0
_m = ob_icosphere_006.modifiers.new('Decimate', 'DECIMATE')
_m.ratio = 0.3319
ob_icosphere_005.parent = ob_leaves
ob_icosphere_005.matrix_parent_inverse = Matrix(((-1.109, -3.976, -1.314, -8.595), (-3.218, 1.679, -2.364, 14.34), (2.679, 0.371, -3.384, 22.56), (0.0, 0.0, 0.0, 1.0)))
ob_icosphere_005.location = (-1.827, -0.639, 5.595)
ob_icosphere_005.rotation_euler = (-6.467, -2.938, -9.058)
ob_icosphere_005.scale = (0.4784, 0.4784, 0.4784)
ob_icosphere_005.lineart.crease_threshold = 0.0
_m = ob_icosphere_005.modifiers.new('Decimate', 'DECIMATE')
_m.ratio = 0.3
ob_icosphere_020.parent = ob_leaves
ob_icosphere_020.matrix_parent_inverse = Matrix(((-1.109, -3.976, -1.314, -8.595), (-3.218, 1.679, -2.364, 14.34), (2.679, 0.371, -3.384, 22.56), (0.0, 0.0, 0.0, 1.0)))
ob_icosphere_020.location = (-0.6974, -4.318, 5.584)
ob_icosphere_020.rotation_euler = (-6.349, -3.96, -3.464)
ob_icosphere_020.scale = (0.4631, 0.4631, 0.4631)
ob_icosphere_020.lineart.crease_threshold = 0.0
_m = ob_icosphere_020.modifiers.new('Decimate', 'DECIMATE')
_m.ratio = 0.3
ob_icosphere_018.parent = ob_leaves
ob_icosphere_018.matrix_parent_inverse = Matrix(((-1.109, -3.976, -1.314, -8.595), (-3.218, 1.679, -2.364, 14.34), (2.679, 0.371, -3.384, 22.56), (0.0, 0.0, 0.0, 1.0)))
ob_icosphere_018.location = (-0.6596, -6.049, 3.629)
ob_icosphere_018.rotation_euler = (-6.407, -3.405, -6.008)
ob_icosphere_018.scale = (0.6307, 0.6307, 0.6307)
ob_icosphere_018.lineart.crease_threshold = 0.0
_m = ob_icosphere_018.modifiers.new('Decimate', 'DECIMATE')
_m.ratio = 0.3
ob_icosphere_017.parent = ob_leaves
ob_icosphere_017.matrix_parent_inverse = Matrix(((-1.109, -3.976, -1.314, -8.595), (-3.218, 1.679, -2.364, 14.34), (2.679, 0.371, -3.384, 22.56), (0.0, 0.0, 0.0, 1.0)))
ob_icosphere_017.location = (-0.8503, -5.196, 3.189)
ob_icosphere_017.rotation_euler = (-9.034, 0.9076, -1.295)
ob_icosphere_017.scale = (0.8467, 0.9805, 0.7135)
ob_icosphere_017.lineart.crease_threshold = 0.0
_m = ob_icosphere_017.modifiers.new('Decimate', 'DECIMATE')
_m.ratio = 0.3
ob_icosphere_016.parent = ob_leaves
ob_icosphere_016.matrix_parent_inverse = Matrix(((-1.109, -3.976, -1.314, -8.595), (-3.218, 1.679, -2.364, 14.34), (2.679, 0.371, -3.384, 22.56), (0.0, 0.0, 0.0, 1.0)))
ob_icosphere_016.location = (-0.009047, -5.656, 4.278)
ob_icosphere_016.rotation_euler = (-5.007, 0.7539, -1.671)
ob_icosphere_016.scale = (0.5452, 0.5452, 0.5452)
ob_icosphere_016.lineart.crease_threshold = 0.0
_m = ob_icosphere_016.modifiers.new('Decimate', 'DECIMATE')
_m.ratio = 0.3319
ob_icosphere_015.parent = ob_leaves
ob_icosphere_015.matrix_parent_inverse = Matrix(((-1.109, -3.976, -1.314, -8.595), (-3.218, 1.679, -2.364, 14.34), (2.679, 0.371, -3.384, 22.56), (0.0, 0.0, 0.0, 1.0)))
ob_icosphere_015.location = (-1.669, 2.262, 3.542)
ob_icosphere_015.rotation_euler = (-2.904, -0.3841, -0.2811)
ob_icosphere_015.scale = (0.3459, 0.3459, 0.3459)
ob_icosphere_015.lineart.crease_threshold = 0.0
_m = ob_icosphere_015.modifiers.new('Decimate', 'DECIMATE')
_m.ratio = 0.3319
ob_icosphere_014.parent = ob_leaves
ob_icosphere_014.matrix_parent_inverse = Matrix(((-1.109, -3.976, -1.314, -8.595), (-3.218, 1.679, -2.364, 14.34), (2.679, 0.371, -3.384, 22.56), (0.0, 0.0, 0.0, 1.0)))
ob_icosphere_014.location = (-1.511, 3.076, 4.174)
ob_icosphere_014.rotation_euler = (-7.24, -0.6754, -0.2265)
ob_icosphere_014.scale = (0.981, 0.981, 0.981)
ob_icosphere_014.lineart.crease_threshold = 0.0
_m = ob_icosphere_014.modifiers.new('Decimate', 'DECIMATE')
_m.ratio = 0.3
ob_icosphere_013.parent = ob_leaves
ob_icosphere_013.matrix_parent_inverse = Matrix(((-1.109, -3.976, -1.314, -8.595), (-3.218, 1.679, -2.364, 14.34), (2.679, 0.371, -3.384, 22.56), (0.0, 0.0, 0.0, 1.0)))
ob_icosphere_013.location = (-1.126, 2.201, 3.133)
ob_icosphere_013.rotation_euler = (-5.875, -4.213, -5.032)
ob_icosphere_013.scale = (0.4784, 0.4784, 0.4784)
ob_icosphere_013.lineart.crease_threshold = 0.0
_m = ob_icosphere_013.modifiers.new('Decimate', 'DECIMATE')
_m.ratio = 0.3
ob_icosphere_009.parent = ob_leaves
ob_icosphere_009.matrix_parent_inverse = Matrix(((-1.109, -3.976, -1.314, -8.595), (-3.218, 1.679, -2.364, 14.34), (2.679, 0.371, -3.384, 22.56), (0.0, 0.0, 0.0, 1.0)))
ob_icosphere_009.location = (-1.067, 0.2327, 4.919)
ob_icosphere_009.rotation_euler = (-5.258, -2.605, -7.93)
ob_icosphere_009.scale = (0.4784, 0.4784, 0.4784)
ob_icosphere_009.lineart.crease_threshold = 0.0
_m = ob_icosphere_009.modifiers.new('Decimate', 'DECIMATE')
_m.ratio = 0.3
ob_icosphere_008.parent = ob_leaves
ob_icosphere_008.matrix_parent_inverse = Matrix(((-1.109, -3.976, -1.314, -8.595), (-3.218, 1.679, -2.364, 14.34), (2.679, 0.371, -3.384, 22.56), (0.0, 0.0, 0.0, 1.0)))
ob_icosphere_008.location = (-1.228, 1.47, 5.118)
ob_icosphere_008.rotation_euler = (-5.767, 0.03684, -0.2143)
ob_icosphere_008.scale = (-0.3034, -0.3034, -0.3034)
ob_icosphere_008.lineart.crease_threshold = 0.0
_m = ob_icosphere_008.modifiers.new('Decimate', 'DECIMATE')
_m.ratio = 0.3
ob_icosphere_007.parent = ob_leaves
ob_icosphere_007.matrix_parent_inverse = Matrix(((-1.109, -3.976, -1.314, -8.595), (-3.218, 1.679, -2.364, 14.34), (2.679, 0.371, -3.384, 22.56), (0.0, 0.0, 0.0, 1.0)))
ob_icosphere_007.location = (-2.2, -0.11, 5.437)
ob_icosphere_007.rotation_euler = (-2.435, -0.2568, -0.3593)
ob_icosphere_007.scale = (0.3541, 0.3541, 0.3541)
ob_icosphere_007.lineart.crease_threshold = 0.0
_m = ob_icosphere_007.modifiers.new('Decimate', 'DECIMATE')
_m.ratio = 0.3319
ob_icosphere_004.parent = ob_leaves
ob_icosphere_004.matrix_parent_inverse = Matrix(((-1.109, -3.976, -1.314, -8.595), (-3.218, 1.679, -2.364, 14.34), (2.679, 0.371, -3.384, 22.56), (0.0, 0.0, 0.0, 1.0)))
ob_icosphere_004.location = (-1.379, -2.454, 4.717)
ob_icosphere_004.rotation_euler = (-6.108, -2.721, -3.384)
ob_icosphere_004.scale = (0.4631, 0.4631, 0.4631)
ob_icosphere_004.lineart.crease_threshold = 0.0
_m = ob_icosphere_004.modifiers.new('Decimate', 'DECIMATE')
_m.ratio = 0.3
ob_icosphere_003.parent = ob_leaves
ob_icosphere_003.matrix_parent_inverse = Matrix(((-1.109, -3.976, -1.314, -8.595), (-3.218, 1.679, -2.364, 14.34), (2.679, 0.371, -3.384, 22.56), (0.0, 0.0, 0.0, 1.0)))
ob_icosphere_003.location = (-1.072, -2.421, 5.703)
ob_icosphere_003.rotation_euler = (-2.968, -2.796, -1.351)
ob_icosphere_003.scale = (0.345, 0.345, 0.345)
ob_icosphere_003.lineart.crease_threshold = 0.0
_m = ob_icosphere_003.modifiers.new('Decimate', 'DECIMATE')
_m.ratio = 0.3
ob_icosphere_002.parent = ob_leaves
ob_icosphere_002.matrix_parent_inverse = Matrix(((-1.109, -3.976, -1.314, -8.595), (-3.218, 1.679, -2.364, 14.34), (2.679, 0.371, -3.384, 22.56), (0.0, 0.0, 0.0, 1.0)))
ob_icosphere_002.location = (-1.262, -3.008, 5.763)
ob_icosphere_002.rotation_euler = (-3.114, -0.679, 0.311)
ob_icosphere_002.scale = (0.5256, 0.5256, 0.5256)
ob_icosphere_002.lineart.crease_threshold = 0.0
_m = ob_icosphere_002.modifiers.new('Decimate', 'DECIMATE')
_m.ratio = 0.3
ob_icosphere.parent = ob_leaves
ob_icosphere.matrix_parent_inverse = Matrix(((-1.109, -3.976, -1.314, -8.595), (-3.218, 1.679, -2.364, 14.34), (2.679, 0.371, -3.384, 22.56), (0.0, 0.0, 0.0, 1.0)))
ob_icosphere.location = (-1.55, -2.253, 5.647)
ob_icosphere.scale = (0.2554, 0.2554, 0.2554)
ob_icosphere.lineart.crease_threshold = 0.0
_m = ob_icosphere.modifiers.new('Decimate', 'DECIMATE')
_m.ratio = 0.3319
ob_cube.location = (0.0, 0.0, 0.0)
ob_cube.lock_rotations_4d = False
ob_cube.empty_display_type = 'ARROWS'
ob_cube.lineart.crease_threshold = 0.0
ob_lamp.location = (9.194, 7.426, 12.18)
ob_lamp.rotation_euler = (0.8109, 0.1849, 2.125)
ob_lamp.lock_rotations_4d = False
ob_lamp.empty_display_type = 'ARROWS'
ob_lamp.color = (0.0, 0.0, 0.0, 0.0)
ob_lamp.lineart.crease_threshold = 0.0
ob_camera.location = (21.6, -0.972, 6.344)
ob_camera.rotation_euler = (1.349, 0.007911, 1.538)
ob_camera.lock_rotations_4d = False
ob_camera.empty_display_type = 'ARROWS'
ob_camera.color = (0.0, 0.0, 0.0, 0.0)
ob_camera.display_type = 'WIRE'
ob_camera.lineart.crease_threshold = 0.0

# ---- collection membership
col_collection_1.objects.link(ob_base)
col_collection_1.objects.link(ob_leaves)
col_collection_1.objects.link(ob_icosphere_006)
col_collection_1.objects.link(ob_icosphere_005)
col_collection_1.objects.link(ob_icosphere_020)
col_collection_1.objects.link(ob_icosphere_018)
col_collection_1.objects.link(ob_icosphere_017)
col_collection_1.objects.link(ob_icosphere_016)
col_collection_1.objects.link(ob_icosphere_015)
col_collection_1.objects.link(ob_icosphere_014)
col_collection_1.objects.link(ob_icosphere_013)
col_collection_1.objects.link(ob_icosphere_009)
col_collection_1.objects.link(ob_icosphere_008)
col_collection_1.objects.link(ob_icosphere_007)
col_collection_1.objects.link(ob_icosphere_004)
col_collection_1.objects.link(ob_icosphere_003)
col_collection_1.objects.link(ob_icosphere_002)
col_collection_1.objects.link(ob_icosphere)
col_collection_1.objects.link(ob_cube)
col_collection_1.objects.link(ob_lamp)
col_collection_1.objects.link(ob_camera)

# ---- scene / render settings (as saved in the file)
scene.camera = ob_camera
scene.frame_start = 1; scene.frame_end = 250; scene.frame_set(3)
scene.render.engine = 'BLENDER_EEVEE_NEXT'
scene.render.resolution_percentage = 50
scene.render.dither_intensity = 0.0
scene.cycles.use_denoising = False
scene.cycles.samples = 128
scene.cycles.sampling_pattern = 'TABULATED_SOBOL'
scene.cycles.light_sampling_threshold = 0.0
scene.cycles.use_adaptive_sampling = False
scene.cycles.use_light_tree = False
scene.cycles.blur_glossy = 0.0
scene.cycles.sample_clamp_indirect = 0.0
scene.view_settings.view_transform = 'Standard'
bpy.context.view_layer.update()
